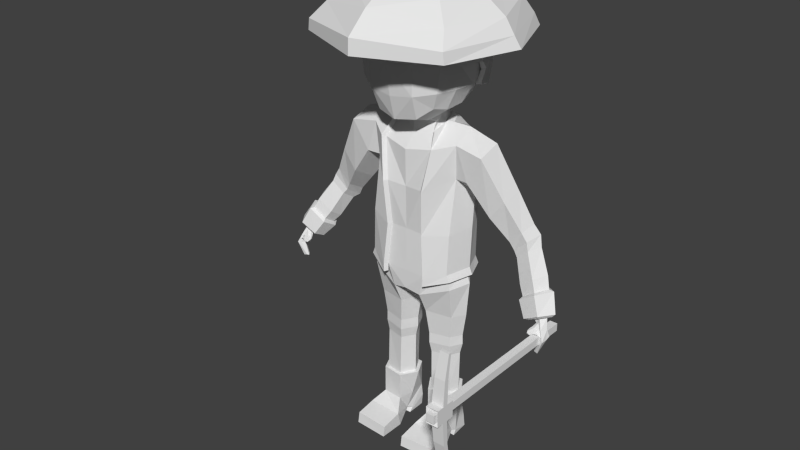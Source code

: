 # Source: yamato_civil_pick.blend  (saved by Blender 2.76.0; exported with 4.5.12 LTS)
import bpy
from mathutils import Matrix  # noqa: F401  (used for matrix-valued properties, if any)

bpy.ops.wm.read_factory_settings(use_empty=True)
scene = bpy.context.scene
scene.name = 'Scene'

# ---- collections
col_collection_1 = bpy.data.collections.new('Collection 1'); scene.collection.children.link(col_collection_1)

# ---- world
world_world = bpy.data.worlds.new('World'); scene.world = world_world
world_world.color = (0.05088, 0.05088, 0.05088)
world_world.use_sun_shadow = False
world_world.sun_shadow_jitter_overblur = 0.0
world_world.cycles.sampling_method = 'MANUAL'
world_world.cycles.sample_map_resolution = 256

# ---- meshes
me_cube_002 = bpy.data.meshes.new('Cube.002')
me_cube_002.from_pydata([(-18.68, 1.806, 18.88), (-18.68, 1.806, 19.12), (-18.68, 7.43, 18.88), (-18.68, 7.43, 19.12), (-18.68, 2.051, 19.12), (-18.68, 2.051, 18.88), (-18.68, 2.343, 18.88), (-18.68, 2.343, 19.12), (-18.62, 2.505, 19.25), (-18.62, 1.889, 19.25), (-18.62, 1.889, 18.75), (-18.62, 2.505, 18.75), (-18.62, 2.108, 19.25), (-18.62, 2.108, 18.75), (-18.62, 2.277, 18.75), (-18.62, 2.277, 19.25), (-18.66, 2.439, 20.7), (-18.66, 2.347, 20.7), (-18.65, 2.365, 17.23), (-18.65, 2.483, 17.23), (-18.64, 2.314, 19.98), (-18.64, 2.184, 19.98), (-18.63, 2.328, 17.99), (-18.63, 2.184, 17.99), (-18.92, 1.806, 18.88), (-18.92, 1.806, 19.12), (-18.92, 7.43, 18.88), (-18.92, 7.43, 19.12), (-18.8, 7.43, 19.12), (-18.8, 7.43, 18.88), (-18.8, 1.806, 19.12), (-18.8, 1.806, 18.88), (-18.92, 2.051, 19.12), (-18.92, 2.051, 18.88), (-18.8, 2.051, 19.12), (-18.8, 2.051, 18.88), (-18.92, 2.343, 18.88), (-18.92, 2.343, 19.12), (-18.8, 2.343, 19.12), (-18.8, 2.343, 18.88), (-18.99, 2.505, 19.25), (-18.99, 1.889, 19.25), (-18.8, 2.505, 19.25), (-18.8, 1.889, 19.25), (-18.8, 2.505, 18.75), (-18.8, 1.889, 18.75), (-18.99, 1.889, 18.75), (-18.99, 2.505, 18.75), (-18.99, 2.108, 19.25), (-18.8, 2.108, 19.25), (-18.8, 2.108, 18.75), (-18.99, 2.108, 18.75), (-18.99, 2.277, 18.75), (-18.99, 2.277, 19.25), (-18.8, 2.277, 19.25), (-18.8, 2.277, 18.75), (-18.94, 2.439, 20.7), (-18.94, 2.347, 20.7), (-18.8, 2.439, 20.7), (-18.8, 2.347, 20.7), (-18.8, 2.483, 17.23), (-18.8, 2.365, 17.23), (-18.96, 2.365, 17.23), (-18.96, 2.483, 17.23), (-18.8, 2.314, 19.98), (-18.97, 2.314, 19.98), (-18.97, 2.184, 19.98), (-18.8, 2.184, 19.98), (-18.97, 2.328, 17.99), (-18.8, 2.184, 17.99), (-18.97, 2.184, 17.99), (-18.8, 2.328, 17.99), (-23.66, 5.294, 26.45), (-24.02, 8.494, 26.35), (-23.97, 8.444, 27.02), (-23.97, 5.664, 27.05), (-24.92, 6.521, 26.33), (-23.95, 5.553, 26.4), (-24.53, 6.058, 26.97), (-24.63, 5.902, 26.53), (-24.92, 7.375, 26.02), (-24.8, 7.555, 25.52), (-24.72, 8.041, 25.4), (-24.09, 8.297, 25.21), (-24.68, 7.506, 25.49), (-24.62, 7.941, 25.37), (-24.05, 8.164, 25.2), (-25.03, 7.099, 26.35), (-24.01, 8.573, 27.06), (-23.95, 8.298, 27.68), (-24.63, 8.219, 27.0), (-24.06, 8.627, 26.36), (-24.95, 7.699, 27.04), (-25.06, 7.401, 26.08), (-24.6, 7.672, 27.64), (-25.05, 7.103, 27.09), (-24.95, 6.508, 27.04), (-24.6, 6.531, 27.64), (-24.63, 5.969, 27.02), (-25.06, 6.452, 26.36), (-24.02, 5.545, 27.1), (-24.01, 5.506, 26.43), (-23.96, 5.875, 27.67), (-23.99, 6.432, 28.02), (-24.03, 7.097, 28.15), (-23.99, 7.759, 28.04), (-24.72, 8.286, 26.37), (-25.17, 7.099, 26.37), (-24.68, 7.101, 27.72), (-24.73, 5.809, 26.56), (-24.42, 8.082, 27.46), (-24.42, 6.111, 27.46), (-23.63, 5.586, 27.05), (-23.6, 5.411, 26.41), (-23.69, 8.359, 25.27), (-23.65, 8.611, 27.04), (-23.66, 5.462, 27.1), (-23.64, 6.392, 28.03), (-23.64, 7.786, 28.06), (-23.65, 8.648, 26.39), (-23.66, 7.092, 28.17), (-23.62, 8.345, 27.69), (-23.62, 5.806, 27.66), (-23.97, 8.444, 27.02), (-24.56, 8.17, 26.38), (-24.8, 6.565, 27.01), (-24.78, 7.665, 27.0), (-24.93, 7.11, 27.04), (-24.45, 8.136, 26.99), (-23.65, 8.515, 26.4), (-23.69, 8.247, 25.27), (-23.63, 8.515, 27.04), (-22.84, 5.294, 26.45), (-22.48, 8.494, 26.35), (-22.53, 8.444, 27.02), (-22.53, 5.664, 27.05), (-21.58, 6.521, 26.33), (-22.55, 5.553, 26.4), (-21.96, 6.058, 26.97), (-21.86, 5.902, 26.53), (-21.58, 7.375, 26.02), (-21.69, 7.555, 25.52), (-21.78, 8.041, 25.4), (-22.4, 8.297, 25.21), (-21.82, 7.506, 25.49), (-21.87, 7.941, 25.37), (-22.44, 8.164, 25.2), (-21.46, 7.099, 26.35), (-22.49, 8.573, 27.06), (-22.54, 8.298, 27.68), (-21.87, 8.219, 27.0), (-22.44, 8.627, 26.36), (-21.55, 7.699, 27.04), (-21.43, 7.401, 26.08), (-21.89, 7.672, 27.64), (-21.45, 7.103, 27.09), (-21.55, 6.508, 27.04), (-21.89, 6.531, 27.64), (-21.86, 5.969, 27.02), (-21.43, 6.452, 26.36), (-22.47, 5.545, 27.1), (-22.48, 5.506, 26.43), (-22.54, 5.875, 27.67), (-22.51, 6.432, 28.02), (-22.47, 7.097, 28.15), (-22.51, 7.759, 28.04), (-21.78, 8.286, 26.37), (-21.32, 7.099, 26.37), (-21.82, 7.101, 27.72), (-21.76, 5.809, 26.56), (-22.07, 8.082, 27.46), (-22.07, 6.111, 27.46), (-22.87, 5.586, 27.05), (-22.9, 5.411, 26.41), (-22.8, 8.359, 25.27), (-22.84, 8.611, 27.04), (-22.84, 5.462, 27.1), (-22.86, 6.392, 28.03), (-22.85, 7.786, 28.06), (-22.85, 8.648, 26.39), (-22.83, 7.092, 28.17), (-22.87, 8.345, 27.69), (-22.87, 5.806, 27.66), (-22.53, 8.444, 27.02), (-23.25, 5.5, 27.06), (-23.25, 8.426, 25.34), (-23.25, 8.654, 27.03), (-23.25, 5.371, 27.1), (-23.25, 6.349, 28.04), (-23.25, 7.816, 28.08), (-23.25, 8.397, 27.69), (-23.25, 5.767, 27.63), (-23.25, 7.086, 28.19), (-23.25, 5.38, 26.38), (-23.25, 5.284, 26.44), (-23.25, 8.68, 26.44), (-21.93, 8.17, 26.38), (-21.69, 6.565, 27.01), (-21.71, 7.665, 27.0), (-21.56, 7.11, 27.04), (-22.04, 8.136, 26.99), (-22.84, 8.515, 26.4), (-22.8, 8.247, 25.27), (-23.25, 8.315, 25.34), (-23.25, 8.547, 26.43), (-22.86, 8.515, 27.04), (-23.25, 8.547, 27.03), (-24.82, 6.555, 27.01), (-24.92, 7.103, 27.05), (-25.03, 7.099, 26.36), (-23.78, 7.61, 24.35), (-24.51, 6.547, 19.93), (-23.93, 8.247, 25.77), (-24.82, 7.651, 27.01), (-24.77, 6.484, 25.64), (-24.72, 7.625, 25.76), (-23.97, 5.664, 27.06), (-23.96, 5.612, 25.48), (-23.91, 7.656, 24.84), (-23.88, 6.415, 24.57), (-24.89, 7.089, 25.67), (-24.81, 7.617, 26.33), (-24.02, 5.553, 26.36), (-23.88, 7.026, 24.63), (-24.53, 8.081, 25.78), (-23.88, 8.11, 25.23), (-24.53, 6.058, 26.98), (-24.52, 5.974, 25.6), (-24.47, 6.495, 25.01), (-24.46, 7.611, 25.2), (-23.9, 5.889, 24.75), (-24.63, 5.961, 26.33), (-24.54, 7.079, 25.06), (-24.32, 6.099, 25.09), (-24.3, 7.959, 25.39), (-24.64, 6.554, 19.38), (-24.44, 7.819, 19.27), (-23.72, 6.295, 19.02), (-23.71, 8.015, 18.98), (-24.43, 6.848, 15.48), (-24.29, 7.667, 15.48), (-23.88, 6.769, 15.48), (-23.85, 7.643, 15.48), (-24.29, 7.606, 17.17), (-23.77, 7.714, 17.18), (-23.81, 6.705, 17.19), (-24.48, 6.847, 17.23), (-23.67, 7.805, 18.33), (-24.56, 6.783, 18.32), (-24.33, 7.678, 18.32), (-23.72, 6.615, 18.33), (-24.9, 7.21, 19.44), (-23.4, 7.202, 18.88), (-24.59, 7.208, 15.48), (-23.61, 7.203, 15.48), (-24.7, 7.208, 17.25), (-23.53, 7.204, 17.18), (-23.41, 7.204, 18.33), (-24.8, 7.208, 18.31), (-24.5, 6.76, 15.48), (-23.49, 7.199, 15.48), (-24.34, 7.772, 15.48), (-23.82, 6.661, 15.48), (-23.78, 7.741, 15.48), (-24.7, 7.204, 15.48), (-24.5, 6.755, 14.56), (-24.34, 7.772, 14.58), (-23.82, 6.667, 14.6), (-24.55, 7.204, 14.58), (-23.73, 7.2, 14.58), (-23.6, 6.312, 14.27), (-24.72, 6.351, 14.26), (-23.6, 5.636, 14.14), (-24.72, 5.707, 14.15), (-23.6, 5.584, 13.8), (-24.72, 5.646, 13.8), (-23.6, 6.424, 13.8), (-24.72, 6.442, 13.8), (-23.82, 7.045, 14.04), (-24.5, 7.04, 14.02), (-23.77, 7.241, 13.93), (-24.57, 7.148, 13.97), (-23.77, 7.127, 13.8), (-24.56, 7.071, 13.8), (-23.78, 7.753, 13.8), (-24.51, 7.72, 13.8), (-23.75, 7.76, 14.17), (-24.41, 7.776, 14.17), (-23.78, 7.741, 14.58), (-27.48, 6.878, 19.42), (-27.93, 6.85, 19.02), (-27.85, 6.709, 19.0), (-27.96, 6.653, 19.0), (-27.94, 6.455, 18.99), (-27.84, 6.512, 18.99), (-27.76, 6.617, 18.98), (-27.74, 6.61, 18.5), (-27.76, 6.541, 18.54), (-27.74, 6.67, 18.55), (-27.66, 6.683, 18.58), (-27.65, 6.553, 18.57), (-27.61, 6.608, 18.55), (-27.82, 6.553, 19.28), (-27.91, 6.743, 19.27), (-27.64, 6.746, 19.21), (-27.68, 6.853, 19.26), (-27.77, 6.896, 19.29), (-27.85, 6.523, 19.09), (-27.79, 6.566, 19.08), (-27.74, 6.628, 19.07), (-27.67, 6.668, 19.44), (-27.58, 6.712, 19.4), (-27.55, 6.78, 19.36), (-27.77, 6.59, 19.27), (-27.65, 6.707, 19.22), (-27.74, 6.453, 19.19), (-27.49, 6.668, 19.26), (-27.68, 6.502, 19.24), (-27.57, 6.61, 19.22), (-27.71, 6.478, 19.18), (-27.66, 6.54, 19.18), (-27.59, 6.58, 19.29), (-27.49, 6.624, 19.28), (-27.64, 6.419, 19.2), (-27.64, 6.429, 19.17), (-27.59, 6.482, 19.16), (-27.52, 6.505, 19.25), (-27.45, 6.594, 19.22), (-27.51, 6.547, 19.2), (-27.54, 6.376, 19.17), (-27.45, 6.552, 19.24), (-27.61, 6.443, 19.21), (-27.55, 6.386, 19.14), (-27.53, 6.43, 19.13), (-27.46, 6.448, 19.22), (-27.43, 6.487, 19.2), (-27.44, 6.52, 19.18), (-27.49, 6.4, 19.19), (-27.47, 6.465, 19.15), (-27.46, 6.407, 19.16), (-23.88, 6.8, 24.43), (-23.76, 7.472, 24.67), (-23.78, 7.209, 24.54), (-23.92, 7.203, 24.3), (-24.27, 7.575, 16.84), (-23.85, 6.771, 16.85), (-23.82, 7.648, 16.84), (-24.43, 6.887, 16.88), (-24.62, 7.209, 16.89), (-23.61, 7.205, 16.84), (-24.29, 7.603, 17.52), (-23.8, 6.71, 17.53), (-23.76, 7.71, 17.53), (-24.48, 6.851, 17.56), (-23.53, 7.205, 17.52), (-24.69, 7.208, 17.56), (-24.87, 7.364, 22.43), (-27.63, 7.02, 19.59), (-23.85, 6.164, 22.5), (-23.91, 8.16, 19.69), (-23.94, 6.046, 22.5), (-24.38, 7.925, 19.85), (-23.79, 6.291, 21.08), (-23.91, 6.237, 19.73), (-24.65, 6.752, 22.9), (-24.53, 7.903, 22.99), (-23.94, 8.316, 19.74), (-27.68, 6.697, 19.59), (-23.98, 6.103, 19.74), (-24.87, 7.22, 19.98), (-24.62, 6.443, 19.93), (-27.46, 6.726, 19.49), (-24.64, 6.497, 21.2), (-23.91, 6.615, 24.14), (-24.7, 6.636, 23.96), (-24.73, 7.263, 24.34), (-24.48, 8.049, 19.89), (-24.5, 8.038, 21.33), (-24.51, 7.889, 23.8), (-23.97, 8.141, 23.96), (-25.56, 7.348, 24.04), (-25.05, 6.678, 22.93), (-24.94, 7.343, 22.38), (-24.98, 7.924, 23.1), (-26.19, 6.884, 22.59), (-25.96, 7.927, 22.52), (-23.91, 6.237, 19.47), (-24.81, 7.222, 19.75), (-23.98, 6.103, 19.47), (-24.72, 7.21, 19.98), (-27.08, 7.538, 21.26), (-26.46, 7.542, 20.65), (-26.64, 7.879, 20.91), (-27.71, 7.145, 19.58), (-26.53, 7.156, 20.9), (-27.72, 6.567, 19.65), (-27.28, 6.833, 20.6), (-26.84, 6.897, 20.26), (-26.8, 7.291, 20.0), (-26.92, 7.651, 20.28), (-27.21, 7.579, 20.5), (-27.49, 7.28, 20.63), (-27.25, 6.536, 19.48), (-24.48, 7.938, 19.63), (-27.21, 6.902, 19.29), (-27.42, 7.307, 19.39), (-23.91, 8.16, 19.43), (-27.78, 7.281, 19.6), (-27.81, 6.87, 19.59), (-27.73, 6.478, 19.75), (-27.49, 6.624, 20.27), (-26.97, 6.687, 19.92), (-26.93, 7.164, 19.64), (-27.16, 7.576, 19.86), (-27.49, 7.522, 20.08), (-28.04, 6.904, 19.75), (-27.79, 7.163, 20.27), (-27.65, 7.142, 20.3), (-27.43, 6.743, 20.28), (-27.38, 7.432, 20.19), (-27.71, 7.145, 19.58), (-26.99, 7.15, 19.77), (-26.82, 7.144, 21.48), (-24.05, 6.348, 23.75), (-27.45, 7.179, 19.44), (-26.69, 7.979, 21.41), (-26.25, 7.524, 22.75), (-25.75, 6.86, 22.0), (-25.61, 7.515, 21.64), (-25.69, 8.09, 22.13), (-27.1, 7.491, 20.0), (-27.47, 7.054, 19.53), (-27.95, 6.873, 19.65), (-26.5, 7.933, 21.69), (-26.74, 7.626, 21.84), (-26.66, 7.126, 21.72), (-26.26, 7.149, 21.3), (-26.13, 7.616, 21.05), (-27.72, 6.567, 19.65), (-26.24, 8.04, 21.41), (-27.36, 6.873, 19.33), (-27.36, 6.613, 19.46), (-27.02, 6.801, 19.99), (-27.36, 6.613, 19.46), (-24.71, 6.456, 19.71), (-27.36, 6.873, 19.33), (-27.45, 7.179, 19.44), (-27.71, 7.145, 19.58), (-27.72, 6.567, 19.65), (-24.6, 6.56, 19.71), (-27.43, 6.743, 20.28), (-27.02, 6.801, 19.99), (-26.99, 7.15, 19.77), (-27.1, 7.491, 20.0), (-27.38, 7.432, 20.19), (-27.95, 6.873, 19.65), (-27.65, 7.142, 20.3), (-23.94, 8.316, 19.48), (-24.57, 8.061, 19.67), (-24.96, 7.233, 19.75), (-27.02, 6.801, 19.99), (-27.1, 7.491, 20.0), (-26.99, 7.15, 19.77), (-27.43, 6.743, 20.28), (-27.38, 7.432, 20.19), (-27.65, 7.142, 20.3), (-23.98, 8.432, 22.78), (-24.14, 6.236, 23.8), (-23.87, 6.162, 21.08), (-24.21, 7.212, 24.36), (-23.96, 8.221, 21.25), (-24.88, 7.262, 21.29), (-25.55, 6.615, 23.81), (-25.24, 7.749, 23.66), (-27.95, 6.873, 19.65), (-27.45, 7.179, 19.44), (-27.36, 6.873, 19.33), (-26.95, 7.672, 21.56), (-26.85, 7.802, 21.12), (-26.4, 7.201, 21.06), (-26.32, 7.695, 20.75), (-26.43, 8.081, 21.13), (-27.36, 6.613, 19.46), (-26.91, 7.101, 21.23), (-23.93, 7.728, 24.4), (-23.98, 7.176, 24.36), (-24.0, 6.549, 24.24), (-24.06, 6.605, 14.19), (-23.91, 6.615, 24.14), (-24.82, 6.538, 26.35), (-21.67, 6.555, 27.01), (-21.58, 7.103, 27.05), (-21.46, 7.099, 26.36), (-22.71, 7.61, 24.35), (-21.99, 6.547, 19.93), (-22.57, 8.247, 25.77), (-21.67, 7.651, 27.01), (-21.72, 6.484, 25.64), (-21.78, 7.625, 25.76), (-22.53, 5.664, 27.06), (-22.53, 5.612, 25.48), (-22.58, 7.656, 24.84), (-22.61, 6.415, 24.57), (-21.6, 7.089, 25.67), (-21.69, 7.617, 26.33), (-22.48, 5.553, 26.36), (-22.61, 7.026, 24.63), (-21.96, 8.081, 25.78), (-22.61, 8.11, 25.23), (-21.96, 6.058, 26.98), (-21.97, 5.974, 25.6), (-22.02, 6.495, 25.01), (-22.04, 7.611, 25.2), (-22.6, 5.889, 24.75), (-21.87, 5.961, 26.33), (-21.96, 7.079, 25.06), (-22.18, 6.099, 25.09), (-22.19, 7.959, 25.39), (-21.85, 6.554, 19.38), (-22.05, 7.819, 19.27), (-22.77, 6.295, 19.02), (-22.78, 8.015, 18.98), (-22.07, 6.848, 15.48), (-22.2, 7.667, 15.48), (-22.62, 6.769, 15.48), (-22.65, 7.643, 15.48), (-22.2, 7.606, 17.17), (-22.73, 7.714, 17.18), (-22.68, 6.705, 17.19), (-22.01, 6.847, 17.23), (-22.83, 7.805, 18.33), (-21.93, 6.783, 18.32), (-22.17, 7.678, 18.32), (-22.77, 6.615, 18.33), (-21.6, 7.21, 19.44), (-23.09, 7.202, 18.88), (-21.9, 7.208, 15.48), (-22.89, 7.203, 15.48), (-21.79, 7.208, 17.25), (-22.96, 7.204, 17.18), (-23.09, 7.204, 18.33), (-21.69, 7.208, 18.31), (-21.99, 6.76, 15.48), (-23.01, 7.199, 15.48), (-22.16, 7.772, 15.48), (-22.67, 6.661, 15.48), (-22.71, 7.741, 15.48), (-21.79, 7.204, 15.48), (-21.99, 6.755, 14.56), (-22.16, 7.772, 14.58), (-22.67, 6.667, 14.6), (-21.94, 7.204, 14.58), (-22.76, 7.2, 14.58), (-22.89, 6.312, 14.27), (-21.77, 6.351, 14.26), (-22.89, 5.636, 14.14), (-21.77, 5.707, 14.15), (-22.89, 5.584, 13.8), (-21.77, 5.646, 13.8), (-22.89, 6.424, 13.8), (-21.77, 6.442, 13.8), (-22.67, 7.045, 14.04), (-21.99, 7.04, 14.02), (-22.73, 7.241, 13.93), (-21.92, 7.148, 13.97), (-22.72, 7.127, 13.8), (-21.93, 7.071, 13.8), (-22.72, 7.753, 13.8), (-21.99, 7.72, 13.8), (-22.74, 7.76, 14.17), (-22.08, 7.776, 14.17), (-22.71, 7.741, 14.58), (-19.02, 6.878, 19.42), (-18.56, 6.85, 19.02), (-18.64, 6.709, 19.0), (-18.54, 6.653, 19.0), (-18.55, 6.455, 18.99), (-18.65, 6.512, 18.99), (-18.73, 6.617, 18.98), (-18.76, 6.61, 18.5), (-18.73, 6.541, 18.54), (-18.75, 6.67, 18.55), (-18.83, 6.683, 18.58), (-18.84, 6.553, 18.57), (-18.88, 6.608, 18.55), (-18.68, 6.553, 19.28), (-18.59, 6.743, 19.27), (-18.85, 6.746, 19.21), (-18.82, 6.853, 19.26), (-18.72, 6.896, 19.29), (-18.64, 6.523, 19.09), (-18.7, 6.566, 19.08), (-18.76, 6.628, 19.07), (-18.83, 6.668, 19.44), (-18.92, 6.712, 19.4), (-18.94, 6.78, 19.36), (-18.73, 6.59, 19.27), (-18.84, 6.707, 19.22), (-18.75, 6.453, 19.19), (-19.01, 6.668, 19.26), (-18.81, 6.502, 19.24), (-18.92, 6.61, 19.22), (-18.79, 6.478, 19.18), (-18.84, 6.54, 19.18), (-18.91, 6.58, 19.29), (-19.0, 6.624, 19.28), (-18.85, 6.419, 19.2), (-18.85, 6.429, 19.17), (-18.9, 6.482, 19.16), (-18.97, 6.505, 19.25), (-19.04, 6.594, 19.22), (-18.98, 6.547, 19.2), (-18.95, 6.376, 19.17), (-19.04, 6.552, 19.24), (-18.88, 6.443, 19.21), (-18.94, 6.386, 19.14), (-18.96, 6.43, 19.13), (-19.03, 6.448, 19.22), (-19.06, 6.487, 19.2), (-19.06, 6.52, 19.18), (-19.01, 6.4, 19.19), (-19.02, 6.465, 19.15), (-19.03, 6.407, 19.16), (-22.62, 6.8, 24.43), (-22.74, 7.472, 24.67), (-22.72, 7.209, 24.54), (-22.58, 7.203, 24.3), (-22.22, 7.575, 16.84), (-22.64, 6.771, 16.85), (-22.68, 7.648, 16.84), (-22.06, 6.887, 16.88), (-21.88, 7.209, 16.89), (-22.89, 7.205, 16.84), (-22.2, 7.603, 17.52), (-22.69, 6.71, 17.53), (-22.74, 7.71, 17.53), (-22.01, 6.851, 17.56), (-22.97, 7.205, 17.52), (-21.8, 7.208, 17.56), (-21.62, 7.364, 22.43), (-18.87, 7.02, 19.59), (-22.65, 6.164, 22.5), (-22.58, 8.16, 19.69), (-22.55, 6.046, 22.5), (-22.11, 7.925, 19.85), (-22.7, 6.291, 21.08), (-22.58, 6.237, 19.73), (-21.85, 6.752, 22.9), (-21.96, 7.903, 22.99), (-22.56, 8.316, 19.74), (-18.82, 6.697, 19.59), (-22.51, 6.103, 19.74), (-21.63, 7.22, 19.98), (-21.88, 6.443, 19.93), (-19.03, 6.726, 19.49), (-21.86, 6.497, 21.2), (-22.58, 6.615, 24.14), (-21.79, 6.636, 23.96), (-21.76, 7.263, 24.34), (-22.02, 8.049, 19.89), (-22.0, 8.038, 21.33), (-21.98, 7.889, 23.8), (-22.52, 8.141, 23.96), (-20.93, 7.348, 24.04), (-21.44, 6.678, 22.93), (-21.56, 7.343, 22.38), (-21.52, 7.924, 23.1), (-20.3, 6.884, 22.59), (-20.53, 7.927, 22.52), (-22.58, 6.237, 19.47), (-21.69, 7.222, 19.75), (-22.51, 6.103, 19.47), (-21.78, 7.21, 19.98), (-19.42, 7.538, 21.26), (-20.03, 7.542, 20.65), (-19.85, 7.879, 20.91), (-18.78, 7.145, 19.58), (-19.97, 7.156, 20.9), (-18.77, 6.567, 19.65), (-19.22, 6.833, 20.6), (-19.65, 6.897, 20.26), (-19.7, 7.291, 20.0), (-19.58, 7.651, 20.28), (-19.29, 7.579, 20.5), (-19.0, 7.28, 20.63), (-19.24, 6.536, 19.48), (-22.02, 7.938, 19.63), (-19.28, 6.902, 19.29), (-19.08, 7.307, 19.39), (-22.58, 8.16, 19.43), (-18.72, 7.281, 19.6), (-18.68, 6.87, 19.59), (-18.76, 6.478, 19.75), (-19.0, 6.624, 20.27), (-19.52, 6.687, 19.92), (-19.57, 7.164, 19.64), (-19.33, 7.576, 19.86), (-19.0, 7.522, 20.08), (-18.45, 6.904, 19.75), (-18.7, 7.163, 20.27), (-18.85, 7.142, 20.3), (-19.07, 6.743, 20.28), (-19.12, 7.432, 20.19), (-18.78, 7.145, 19.58), (-19.51, 7.15, 19.77), (-19.67, 7.144, 21.48), (-22.45, 6.348, 23.75), (-19.04, 7.179, 19.44), (-19.81, 7.979, 21.41), (-20.25, 7.524, 22.75), (-20.75, 6.86, 22.0), (-20.88, 7.515, 21.64), (-20.81, 8.09, 22.13), (-19.4, 7.491, 20.0), (-19.03, 7.054, 19.53), (-18.54, 6.873, 19.65), (-20.0, 7.933, 21.69), (-19.76, 7.626, 21.84), (-19.84, 7.126, 21.72), (-20.23, 7.149, 21.3), (-20.36, 7.616, 21.05), (-18.77, 6.567, 19.65), (-20.26, 8.04, 21.41), (-19.14, 6.873, 19.33), (-19.13, 6.613, 19.46), (-19.48, 6.801, 19.99), (-19.13, 6.613, 19.46), (-21.79, 6.456, 19.71), (-19.14, 6.873, 19.33), (-19.04, 7.179, 19.44), (-18.78, 7.145, 19.58), (-18.77, 6.567, 19.65), (-21.9, 6.56, 19.71), (-19.07, 6.743, 20.28), (-19.48, 6.801, 19.99), (-19.51, 7.15, 19.77), (-19.4, 7.491, 20.0), (-19.12, 7.432, 20.19), (-18.54, 6.873, 19.65), (-18.85, 7.142, 20.3), (-22.56, 8.316, 19.48), (-21.92, 8.061, 19.67), (-21.54, 7.233, 19.75), (-19.48, 6.801, 19.99), (-19.4, 7.491, 20.0), (-19.51, 7.15, 19.77), (-19.07, 6.743, 20.28), (-19.12, 7.432, 20.19), (-18.85, 7.142, 20.3), (-22.52, 8.432, 22.78), (-22.36, 6.236, 23.8), (-22.62, 6.162, 21.08), (-22.29, 7.212, 24.36), (-22.54, 8.221, 21.25), (-21.61, 7.262, 21.29), (-20.94, 6.615, 23.81), (-21.26, 7.749, 23.66), (-18.54, 6.873, 19.65), (-19.04, 7.179, 19.44), (-19.14, 6.873, 19.33), (-19.55, 7.672, 21.56), (-19.64, 7.802, 21.12), (-20.1, 7.201, 21.06), (-20.18, 7.695, 20.75), (-20.07, 8.081, 21.13), (-19.13, 6.613, 19.46), (-19.59, 7.101, 21.23), (-22.57, 7.728, 24.4), (-22.51, 7.176, 24.36), (-22.49, 6.549, 24.24), (-22.43, 6.605, 14.19), (-22.58, 6.615, 24.14), (-23.25, 8.366, 25.73), (-23.25, 5.398, 26.35), (-23.25, 8.133, 25.18), (-23.25, 6.237, 19.73), (-23.25, 6.281, 21.1), (-23.25, 8.168, 19.12), (-23.25, 6.237, 19.12), (-23.25, 7.777, 24.38), (-23.25, 8.287, 25.34), (-23.25, 8.287, 25.34), (-23.25, 8.168, 19.73), (-23.25, 7.687, 24.8), (-23.25, 5.546, 25.37), (-23.25, 6.434, 24.45), (-23.25, 7.48, 24.64), (-23.25, 6.59, 24.47), (-23.25, 6.216, 23.61), (-23.25, 6.237, 22.46), (-23.21, 6.535, 24.07), (-23.25, 8.439, 22.78), (-23.25, 8.147, 23.96), (-23.25, 8.225, 21.25), (-23.25, 8.318, 19.74), (-23.25, 8.189, 19.47), (-23.25, 8.318, 19.48), (-23.25, 5.738, 24.65), (-23.25, 7.638, 24.34), (-23.25, 7.011, 19.07), (-21.67, 6.538, 26.35), (-23.25, 5.398, 27.04), (-26.28, 7.148, 26.91), (-25.5, 4.874, 27.25), (-26.11, 7.06, 27.27), (-25.36, 9.113, 27.28), (-25.18, 8.749, 27.82), (-25.21, 5.282, 27.7), (-25.84, 7.049, 27.71), (-24.69, 5.747, 28.27), (-25.17, 7.002, 28.22), (-24.72, 8.273, 28.25), (-24.11, 6.087, 28.65), (-24.55, 7.002, 28.62), (-24.34, 7.935, 28.61), (-23.78, 6.453, 28.83), (-24.02, 7.049, 28.83), (-23.79, 7.611, 28.83), (-25.54, 4.879, 26.91), (-25.46, 9.264, 26.91), (-24.58, 8.231, 26.91), (-24.7, 5.876, 26.91), (-25.02, 7.049, 26.91), (-23.95, 6.352, 28.01), (-24.24, 7.049, 28.01), (-23.95, 7.747, 28.01), (-23.23, 3.912, 26.91), (-20.17, 7.148, 26.91), (-23.23, 9.978, 27.2), (-23.23, 3.93, 27.39), (-20.96, 4.874, 27.25), (-20.34, 7.06, 27.27), (-21.1, 9.113, 27.28), (-23.23, 9.553, 27.78), (-23.23, 4.601, 28.01), (-21.28, 8.749, 27.82), (-21.25, 5.282, 27.7), (-20.62, 7.049, 27.71), (-23.23, 9.09, 28.27), (-21.77, 5.747, 28.27), (-21.29, 7.002, 28.22), (-23.23, 5.192, 28.37), (-21.73, 8.273, 28.25), (-23.23, 8.534, 28.59), (-23.23, 5.799, 28.64), (-22.35, 6.087, 28.65), (-21.91, 7.002, 28.62), (-22.12, 7.935, 28.61), (-23.23, 7.944, 28.82), (-23.23, 6.154, 28.82), (-22.68, 6.453, 28.83), (-22.43, 7.049, 28.83), (-22.67, 7.611, 28.83), (-23.23, 10.17, 26.91), (-20.92, 4.879, 26.91), (-21.0, 9.264, 26.91), (-23.23, 5.27, 26.91), (-21.87, 8.231, 26.91), (-23.23, 8.808, 26.91), (-21.76, 5.876, 26.91), (-21.44, 7.049, 26.91), (-23.23, 8.041, 28.01), (-23.23, 6.057, 28.22), (-22.51, 6.352, 28.01), (-22.22, 7.049, 28.01), (-22.51, 7.747, 28.01)], [(780, 781)], [(28, 3, 2, 29), (4, 1, 0, 5), (39, 29, 2, 6), (7, 3, 28, 38), (1, 30, 31, 0), (1, 4, 34, 30), (31, 35, 5, 0), (34, 4, 9, 43), (3, 7, 6, 2), (4, 5, 10, 9), (7, 38, 42, 8), (12, 9, 10, 13), (15, 8, 42, 54), (55, 44, 11, 14), (39, 6, 11, 44), (6, 7, 8, 11), (5, 35, 45, 10), (45, 50, 13, 10), (9, 12, 49, 43), (15, 12, 13, 14), (8, 15, 14, 11), (23, 69, 61, 18), (20, 64, 58, 16), (17, 16, 58, 59), (21, 20, 16, 17), (67, 21, 17, 59), (61, 60, 19, 18), (22, 23, 18, 19), (71, 22, 19, 60), (49, 12, 21, 67), (12, 15, 20, 21), (15, 54, 64, 20), (55, 14, 22, 71), (14, 13, 23, 22), (13, 50, 69, 23), (28, 29, 26, 27), (32, 33, 24, 25), (39, 36, 26, 29), (37, 38, 28, 27), (25, 24, 31, 30), (25, 30, 34, 32), (31, 24, 33, 35), (34, 43, 41, 32), (27, 26, 36, 37), (32, 41, 46, 33), (37, 40, 42, 38), (48, 51, 46, 41), (53, 54, 42, 40), (55, 52, 47, 44), (39, 44, 47, 36), (36, 47, 40, 37), (33, 46, 45, 35), (45, 46, 51, 50), (41, 43, 49, 48), (53, 52, 51, 48), (40, 47, 52, 53), (70, 62, 61, 69), (65, 56, 58, 64), (57, 59, 58, 56), (66, 57, 56, 65), (67, 59, 57, 66), (61, 62, 63, 60), (68, 63, 62, 70), (71, 60, 63, 68), (49, 67, 66, 48), (48, 66, 65, 53), (53, 65, 64, 54), (55, 71, 68, 52), (52, 68, 70, 51), (51, 70, 69, 50), (75, 77, 79, 78), (119, 114, 83, 91), (84, 81, 82, 85), (85, 82, 83, 86), (93, 81, 84, 80), (87, 107, 93, 80), (77, 101, 109, 79), (91, 83, 82, 106), (115, 121, 190, 186), (88, 90, 110, 89), (88, 91, 106, 90), (92, 93, 107, 95), (92, 90, 106, 93), (92, 94, 110, 90), (92, 95, 108, 94), (96, 95, 107, 99), (96, 97, 108, 95), (96, 98, 111, 97), (96, 99, 109, 98), (100, 98, 109, 101), (100, 102, 111, 98), (116, 187, 191, 122), (117, 188, 192, 120), (117, 122, 191, 188), (103, 97, 111, 102), (103, 104, 108, 97), (118, 120, 192, 189), (105, 94, 108, 104), (105, 89, 110, 94), (118, 189, 190, 121), (106, 82, 81, 93), (105, 118, 121, 89), (105, 104, 120, 118), (103, 102, 122, 117), (103, 117, 120, 104), (100, 116, 122, 102), (88, 89, 121, 115), (88, 115, 119, 91), (187, 116, 72, 194), (76, 99, 107, 87), (194, 72, 113, 193), (100, 101, 72, 116), (113, 72, 101, 77), (79, 109, 99, 76), (115, 186, 195, 119), (119, 195, 185, 114), (80, 84, 85, 124), (85, 86, 73, 124), (113, 77, 75, 112), (87, 80, 126, 127), (76, 87, 127, 125), (193, 113, 112, 184), (79, 76, 125, 78), (124, 128, 126, 80), (124, 73, 74, 128), (114, 185, 203, 130), (83, 114, 130, 86), (130, 203, 204, 129), (86, 130, 129, 73), (129, 204, 206, 131), (73, 129, 131, 74), (135, 138, 139, 137), (179, 151, 143, 174), (144, 145, 142, 141), (145, 146, 143, 142), (153, 140, 144, 141), (147, 140, 153, 167), (137, 139, 169, 161), (151, 166, 142, 143), (175, 186, 190, 181), (148, 149, 170, 150), (148, 150, 166, 151), (152, 155, 167, 153), (152, 153, 166, 150), (152, 150, 170, 154), (152, 154, 168, 155), (156, 159, 167, 155), (156, 155, 168, 157), (156, 157, 171, 158), (156, 158, 169, 159), (160, 161, 169, 158), (160, 158, 171, 162), (176, 182, 191, 187), (177, 180, 192, 188), (177, 188, 191, 182), (163, 162, 171, 157), (163, 157, 168, 164), (178, 189, 192, 180), (165, 164, 168, 154), (165, 154, 170, 149), (178, 181, 190, 189), (166, 153, 141, 142), (165, 149, 181, 178), (165, 178, 180, 164), (163, 177, 182, 162), (163, 164, 180, 177), (160, 162, 182, 176), (148, 175, 181, 149), (148, 151, 179, 175), (187, 194, 132, 176), (136, 147, 167, 159), (194, 193, 173, 132), (160, 176, 132, 161), (173, 137, 161, 132), (139, 136, 159, 169), (175, 179, 195, 186), (179, 174, 185, 195), (140, 196, 145, 144), (145, 196, 133, 146), (173, 172, 135, 137), (147, 199, 198, 140), (136, 197, 199, 147), (193, 184, 172, 173), (139, 138, 197, 136), (196, 140, 198, 200), (196, 200, 134, 133), (174, 202, 203, 185), (143, 146, 202, 174), (202, 201, 204, 203), (146, 133, 201, 202), (201, 205, 206, 204), (133, 134, 205, 201), (237, 252, 799, 778), (792, 379, 484, 779), (252, 238, 777, 799), (779, 484, 210, 798), (225, 774, 783, 218), (210, 484, 485, 343), (212, 225, 234, 224), (214, 228, 233, 227), (214, 220, 232, 228), (215, 229, 232, 220), (215, 224, 234, 229), (217, 784, 773, 222), (343, 342, 341, 210), (217, 227, 233, 230), (217, 222, 231, 227), (218, 229, 234, 225), (218, 223, 232, 229), (219, 228, 232, 223), (219, 230, 233, 228), (212, 772, 774, 225), (346, 242, 240, 344), (347, 239, 241, 345), (349, 254, 242, 346), (348, 253, 239, 347), (355, 255, 246, 353), (354, 256, 244, 352), (353, 246, 245, 351), (352, 244, 243, 350), (238, 247, 249, 236), (235, 248, 250, 237), (252, 257, 247, 238), (251, 258, 248, 235), (236, 249, 258, 251), (237, 250, 257, 252), (351, 245, 256, 354), (350, 243, 255, 355), (344, 240, 253, 348), (345, 241, 254, 349), (286, 280, 282, 284), (286, 288, 280), (288, 269, 278, 280), (276, 270, 272, 274), (281, 287, 285, 283), (261, 266, 268, 264), (266, 287, 281, 268), (265, 268, 281, 279), (265, 271, 270, 267), (278, 267, 270, 276), (278, 269, 267), (271, 273, 272, 270), (273, 275, 274, 272), (275, 277, 276, 274), (277, 279, 278, 276), (279, 281, 280, 278), (281, 283, 282, 280), (283, 285, 284, 282), (285, 287, 286, 284), (273, 271, 277, 275), (240, 261, 264, 253), (253, 264, 259, 239), (241, 262, 260, 254), (254, 260, 263, 242), (239, 259, 262, 241), (242, 263, 261, 240), (264, 268, 265, 259), (263, 288, 266, 261), (260, 269, 288, 263), (262, 267, 269, 260), (259, 265, 267, 262), (287, 266, 288, 286), (294, 300, 301, 295), (296, 301, 300, 297), (298, 299, 301, 296), (293, 297, 300, 294), (292, 296, 297, 293), (303, 292, 293, 302), (304, 295, 291, 305), (305, 291, 290, 306), (306, 290, 292, 303), (289, 312, 314, 304), (295, 301, 299, 291), (291, 299, 298, 290), (290, 298, 296, 292), (295, 309, 308, 294), (304, 314, 309, 295), (294, 308, 307, 293), (293, 307, 313, 302), (312, 316, 318, 314), (320, 325, 324, 319), (319, 324, 323, 315), (339, 332, 333, 338), (337, 329, 332, 339), (334, 337, 339, 335), (335, 339, 338, 336), (309, 320, 319, 308), (311, 322, 316, 312), (314, 318, 320, 309), (313, 317, 321, 310), (307, 315, 317, 313), (310, 321, 322, 311), (308, 319, 315, 307), (318, 328, 325, 320), (316, 327, 328, 318), (322, 330, 327, 316), (317, 331, 326, 321), (315, 323, 331, 317), (331, 337, 334, 326), (324, 332, 329, 323), (326, 334, 335, 330), (323, 329, 337, 331), (328, 338, 333, 325), (330, 335, 336, 327), (325, 333, 332, 324), (327, 336, 338, 328), (342, 340, 219, 223), (218, 341, 342, 223), (245, 345, 349, 256), (243, 344, 348, 255), (255, 348, 347, 246), (256, 349, 346, 244), (246, 347, 345, 245), (244, 346, 344, 243), (249, 350, 355, 258), (250, 351, 354, 257), (247, 352, 350, 249), (248, 353, 351, 250), (257, 354, 352, 247), (258, 355, 353, 248), (365, 383, 473, 378), (378, 473, 380, 375), (364, 381, 382, 356), (476, 445, 443, 482), (377, 376, 369, 471), (375, 380, 472, 374), (374, 467, 469, 375), (365, 377, 471, 356), (466, 470, 377, 365), (356, 471, 372, 364), (364, 372, 468, 360), (791, 793, 470, 466), (793, 794, 366, 470), (375, 469, 379, 378), (372, 370, 368, 468), (374, 364, 360, 467), (792, 791, 466, 379), (379, 466, 365, 378), (374, 472, 381, 364), (471, 369, 370, 372), (470, 366, 376, 377), (472, 384, 427, 381), (473, 385, 426, 380), (380, 426, 384, 472), (381, 427, 428, 382), (382, 428, 429, 383), (383, 429, 385, 473), (394, 397, 398, 391), (390, 401, 396, 483), (483, 396, 397, 394), (392, 399, 400, 478), (391, 398, 399, 392), (478, 400, 401, 390), (384, 435, 436, 427), (385, 433, 434, 426), (426, 434, 435, 384), (427, 436, 437, 428), (428, 437, 439, 429), (429, 439, 433, 385), (423, 358, 789, 788), (366, 457, 458, 376), (420, 407, 405, 424), (421, 412, 413, 430), (417, 416, 410, 418), (441, 402, 409, 438), (419, 414, 416, 417), (432, 415, 407, 420), (411, 402, 404, 412), (416, 415, 409, 410), (410, 409, 402, 411), (413, 405, 407, 414), (412, 404, 405, 413), (414, 407, 415, 416), (445, 440, 441, 443), (454, 419, 417, 456), (456, 417, 418, 450), (452, 421, 430, 453), (447, 420, 424, 446), (443, 441, 438, 448), (418, 410, 411, 442), (438, 409, 415, 432), (424, 405, 404, 440), (430, 413, 414, 419), (442, 411, 412, 421), (440, 404, 402, 441), (475, 446, 445, 476), (395, 448, 455, 474), (462, 452, 453, 461), (465, 456, 450, 463), (393, 447, 446, 475), (464, 454, 456, 465), (451, 442, 421, 452), (453, 430, 419, 454), (446, 424, 440, 445), (448, 438, 432, 455), (450, 418, 442, 451), (455, 432, 420, 447), (400, 464, 465, 401), (398, 462, 461, 399), (399, 461, 464, 400), (376, 458, 459, 369), (396, 463, 460, 397), (401, 465, 463, 396), (397, 460, 462, 398), (356, 382, 383, 365), (463, 450, 451, 460), (474, 455, 447, 393), (439, 481, 425, 433), (437, 480, 481, 439), (436, 479, 480, 437), (434, 477, 422, 435), (433, 425, 477, 434), (435, 422, 479, 436), (482, 443, 448, 395), (461, 453, 454, 464), (460, 451, 452, 462), (467, 486, 485, 469), (469, 485, 484, 379), (479, 394, 391, 480), (477, 390, 483, 422), (422, 483, 394, 479), (481, 392, 478, 425), (480, 391, 392, 481), (425, 478, 390, 477), (389, 251, 235, 211), (211, 235, 237, 363), (359, 238, 236, 361), (361, 236, 251, 389), (302, 313, 310, 367), (357, 306, 303, 408), (431, 305, 306, 357), (289, 304, 305, 431), (408, 303, 302, 367), (367, 310, 311, 371), (371, 311, 312, 289), (373, 340, 342, 343), (788, 790, 373, 423), (386, 388, 444, 449), (449, 444, 459, 387), (406, 457, 796, 795), (403, 458, 457, 406), (387, 459, 458, 403), (359, 406, 795, 782), (211, 449, 387, 389), (361, 403, 406, 359), (368, 388, 386, 363), (794, 796, 457, 366), (363, 386, 449, 211), (408, 474, 393, 357), (389, 387, 403, 361), (431, 475, 476, 289), (362, 468, 368, 363), (358, 360, 468, 362), (357, 393, 475, 431), (423, 467, 360, 358), (218, 783, 786, 341), (289, 476, 482, 371), (343, 485, 486, 373), (371, 482, 395, 367), (373, 486, 467, 423), (369, 459, 444, 370), (367, 395, 474, 408), (370, 444, 388, 368), (271, 265, 279, 277), (321, 326, 330, 322), (219, 785, 797, 230), (219, 340, 787, 785), (217, 230, 797, 784), (798, 210, 341, 786), (782, 777, 238, 359), (358, 362, 776, 789), (363, 237, 778, 775), (362, 363, 775, 776), (790, 488, 373), (790, 787, 340, 488), (214, 227, 231, 489), (231, 222, 216, 226), (489, 231, 226, 207), (222, 773, 801, 216), (520, 778, 799, 535), (792, 779, 767, 662), (535, 799, 777, 521), (779, 798, 493, 767), (508, 501, 783, 774), (493, 626, 768, 767), (495, 507, 517, 508), (497, 510, 516, 511), (497, 511, 515, 503), (498, 503, 515, 512), (498, 512, 517, 507), (500, 505, 773, 784), (626, 493, 624, 625), (500, 513, 516, 510), (500, 510, 514, 505), (501, 508, 517, 512), (501, 512, 515, 506), (502, 506, 515, 511), (502, 511, 516, 513), (495, 508, 774, 772), (629, 627, 523, 525), (630, 628, 524, 522), (632, 629, 525, 537), (631, 630, 522, 536), (638, 636, 529, 538), (637, 635, 527, 539), (636, 634, 528, 529), (635, 633, 526, 527), (521, 519, 532, 530), (518, 520, 533, 531), (535, 521, 530, 540), (534, 518, 531, 541), (519, 534, 541, 532), (520, 535, 540, 533), (634, 637, 539, 528), (633, 638, 538, 526), (627, 631, 536, 523), (628, 632, 537, 524), (569, 567, 565, 563), (569, 563, 571), (571, 563, 561, 552), (559, 557, 555, 553), (564, 566, 568, 570), (544, 547, 551, 549), (549, 551, 564, 570), (548, 562, 564, 551), (548, 550, 553, 554), (561, 559, 553, 550), (561, 550, 552), (554, 553, 555, 556), (556, 555, 557, 558), (558, 557, 559, 560), (560, 559, 561, 562), (562, 561, 563, 564), (564, 563, 565, 566), (566, 565, 567, 568), (568, 567, 569, 570), (556, 558, 560, 554), (523, 536, 547, 544), (536, 522, 542, 547), (524, 537, 543, 545), (537, 525, 546, 543), (522, 524, 545, 542), (525, 523, 544, 546), (547, 542, 548, 551), (546, 544, 549, 571), (543, 546, 571, 552), (545, 543, 552, 550), (542, 545, 550, 548), (570, 569, 571, 549), (577, 578, 584, 583), (579, 580, 583, 584), (581, 579, 584, 582), (576, 577, 583, 580), (575, 576, 580, 579), (586, 585, 576, 575), (587, 588, 574, 578), (588, 589, 573, 574), (589, 586, 575, 573), (572, 587, 597, 595), (578, 574, 582, 584), (574, 573, 581, 582), (573, 575, 579, 581), (578, 577, 591, 592), (587, 578, 592, 597), (577, 576, 590, 591), (576, 585, 596, 590), (595, 597, 601, 599), (603, 602, 607, 608), (602, 598, 606, 607), (622, 621, 616, 615), (620, 622, 615, 612), (617, 618, 622, 620), (618, 619, 621, 622), (592, 591, 602, 603), (594, 595, 599, 605), (597, 592, 603, 601), (596, 593, 604, 600), (590, 596, 600, 598), (593, 594, 605, 604), (591, 590, 598, 602), (601, 603, 608, 611), (599, 601, 611, 610), (605, 599, 610, 613), (600, 604, 609, 614), (598, 600, 614, 606), (614, 609, 617, 620), (607, 606, 612, 615), (609, 613, 618, 617), (606, 614, 620, 612), (611, 608, 616, 621), (613, 610, 619, 618), (608, 607, 615, 616), (610, 611, 621, 619), (625, 506, 502, 623), (501, 506, 625, 624), (528, 539, 632, 628), (526, 538, 631, 627), (538, 529, 630, 631), (539, 527, 629, 632), (529, 528, 628, 630), (527, 526, 627, 629), (532, 541, 638, 633), (533, 540, 637, 634), (530, 532, 633, 635), (531, 533, 634, 636), (540, 530, 635, 637), (541, 531, 636, 638), (648, 661, 756, 666), (661, 658, 663, 756), (647, 639, 665, 664), (759, 765, 726, 728), (660, 754, 652, 659), (658, 657, 755, 663), (657, 658, 752, 750), (648, 639, 754, 660), (749, 648, 660, 753), (639, 647, 655, 754), (647, 643, 751, 655), (791, 749, 753, 793), (793, 753, 649, 794), (658, 661, 662, 752), (655, 751, 651, 653), (657, 750, 643, 647), (792, 662, 749, 791), (662, 661, 648, 749), (657, 647, 664, 755), (754, 655, 653, 652), (753, 660, 659, 649), (755, 664, 710, 667), (756, 663, 709, 668), (663, 755, 667, 709), (664, 665, 711, 710), (665, 666, 712, 711), (666, 756, 668, 712), (677, 674, 681, 680), (673, 766, 679, 684), (766, 677, 680, 679), (675, 761, 683, 682), (674, 675, 682, 681), (761, 673, 684, 683), (667, 710, 719, 718), (668, 709, 717, 716), (709, 667, 718, 717), (710, 711, 720, 719), (711, 712, 722, 720), (712, 668, 716, 722), (706, 788, 789, 641), (649, 659, 741, 740), (703, 707, 688, 690), (704, 713, 696, 695), (700, 701, 693, 699), (724, 721, 692, 685), (702, 700, 699, 697), (715, 703, 690, 698), (694, 695, 687, 685), (699, 693, 692, 698), (693, 694, 685, 692), (696, 697, 690, 688), (695, 696, 688, 687), (697, 699, 698, 690), (728, 726, 724, 723), (737, 739, 700, 702), (739, 733, 701, 700), (735, 736, 713, 704), (730, 729, 707, 703), (726, 731, 721, 724), (701, 725, 694, 693), (721, 715, 698, 692), (707, 723, 687, 688), (713, 702, 697, 696), (725, 704, 695, 694), (723, 724, 685, 687), (758, 759, 728, 729), (678, 757, 738, 731), (745, 744, 736, 735), (748, 746, 733, 739), (676, 758, 729, 730), (747, 748, 739, 737), (734, 735, 704, 725), (736, 737, 702, 713), (729, 728, 723, 707), (731, 738, 715, 721), (733, 734, 725, 701), (738, 730, 703, 715), (683, 684, 748, 747), (681, 682, 744, 745), (682, 683, 747, 744), (659, 652, 742, 741), (679, 680, 743, 746), (684, 679, 746, 748), (680, 681, 745, 743), (639, 648, 666, 665), (746, 743, 734, 733), (757, 676, 730, 738), (722, 716, 708, 764), (720, 722, 764, 763), (719, 720, 763, 762), (717, 718, 705, 760), (716, 717, 760, 708), (718, 719, 762, 705), (765, 678, 731, 726), (744, 747, 737, 736), (743, 745, 735, 734), (750, 752, 768, 769), (752, 662, 767, 768), (762, 763, 674, 677), (760, 705, 766, 673), (705, 762, 677, 766), (764, 708, 761, 675), (763, 764, 675, 674), (708, 760, 673, 761), (672, 494, 518, 534), (494, 646, 520, 518), (642, 644, 519, 521), (644, 672, 534, 519), (585, 650, 593, 596), (640, 691, 586, 589), (714, 640, 589, 588), (572, 714, 588, 587), (691, 650, 585, 586), (650, 654, 594, 593), (654, 572, 595, 594), (656, 626, 625, 623), (788, 706, 656, 790), (669, 732, 727, 671), (732, 670, 742, 727), (689, 795, 796, 740), (686, 689, 740, 741), (670, 686, 741, 742), (642, 782, 795, 689), (494, 672, 670, 732), (644, 642, 689, 686), (651, 646, 669, 671), (794, 649, 740, 796), (646, 494, 732, 669), (691, 640, 676, 757), (672, 644, 686, 670), (714, 572, 759, 758), (645, 646, 651, 751), (641, 645, 751, 643), (640, 714, 758, 676), (706, 641, 643, 750), (501, 624, 786, 783), (572, 654, 765, 759), (626, 656, 769, 768), (654, 650, 678, 765), (656, 706, 750, 769), (652, 653, 727, 742), (650, 691, 757, 678), (653, 651, 671, 727), (554, 560, 562, 548), (604, 605, 613, 609), (502, 513, 797, 785), (502, 785, 787, 623), (500, 784, 797, 513), (798, 786, 624, 493), (782, 642, 521, 777), (641, 789, 776, 645), (646, 775, 778, 520), (645, 776, 775, 646), (790, 656, 771), (790, 771, 623, 787), (497, 800, 514, 510), (514, 509, 499, 505), (800, 490, 509, 514), (505, 499, 801, 773), (498, 504, 492, 503), (503, 492, 800, 497), (492, 491, 490, 800), (504, 496, 491, 492), (215, 220, 209, 221), (220, 214, 489, 209), (209, 489, 207, 208), (221, 209, 208, 213), (805, 806, 833, 828), (813, 816, 817, 814), (844, 849, 815, 812), (814, 817, 848, 843), (812, 815, 816, 813), (822, 824, 823, 821), (823, 824, 825, 861, 862), (819, 805, 828, 853), (818, 803, 804, 802), (802, 804, 805, 819), (826, 829, 803, 818), (804, 808, 806, 805), (829, 834, 807, 803), (803, 807, 808, 804), (808, 810, 811, 806), (834, 841, 809, 807), (806, 811, 838, 833), (807, 809, 810, 808), (810, 813, 814, 811), (841, 844, 812, 809), (811, 814, 843, 838), (809, 812, 813, 810), (853, 858, 820, 819), (802, 822, 821, 818), (819, 820, 822, 802), (818, 821, 856, 826), (820, 825, 824, 822), (821, 823, 862, 856), (858, 861, 825, 820), (815, 849, 848, 817, 816), (832, 828, 833, 835), (846, 847, 852, 851), (844, 845, 850, 849), (847, 843, 848, 852), (845, 846, 851, 850), (860, 859, 863, 864), (863, 862, 861, 865, 864), (855, 853, 828, 832), (854, 827, 831, 830), (827, 855, 832, 831), (826, 854, 830, 829), (831, 832, 835, 837), (829, 830, 836, 834), (830, 831, 837, 836), (837, 835, 842, 840), (834, 836, 839, 841), (835, 833, 838, 842), (836, 837, 840, 839), (840, 842, 847, 846), (841, 839, 845, 844), (842, 838, 843, 847), (839, 840, 846, 845), (853, 855, 857, 858), (827, 854, 859, 860), (855, 827, 860, 857), (854, 826, 856, 859), (857, 860, 864, 865), (859, 856, 862, 863), (858, 857, 865, 861), (850, 851, 852, 848, 849)])
_uv = me_cube_002.uv_layers.new(name='UVMap')
_uv.uv.foreach_set('vector', [0.0449, 0.6804, 0.04493, 0.6831, 0.03981, 0.6831, 0.03978, 0.6805, 0.05198, 0.8352, 0.05007, 0.8396, 0.04711, 0.8401, 0.04555, 0.8348, 0.03836, 0.794, 0.03715, 0.6832, 0.03981, 0.6831, 0.04102, 0.794, 0.04614, 0.794, 0.04493, 0.6831, 0.04759, 0.6831, 0.0488, 0.7939, 0.05007, 0.8396, 0.05184, 0.8423, 0.04577, 0.8424, 0.04711, 0.8401, 0.05007, 0.8396, 0.05198, 0.8352, 0.05477, 0.8367, 0.05184, 0.8423, 0.04577, 0.8424, 0.04201, 0.8365, 0.04555, 0.8348, 0.04711, 0.8401, 0.05138, 0.8258, 0.04904, 0.8245, 0.05016, 0.8206, 0.05353, 0.8218, 0.04493, 0.6831, 0.04614, 0.794, 0.04102, 0.794, 0.03981, 0.6831, 0.04904, 0.8245, 0.04393, 0.8259, 0.04128, 0.8221, 0.05016, 0.8206, 0.04617, 0.8038, 0.04818, 0.8016, 0.05199, 0.805, 0.04881, 0.8076, 0.05075, 0.8163, 0.05016, 0.8206, 0.04128, 0.8221, 0.03971, 0.8173, 0.05042, 0.8125, 0.04881, 0.8076, 0.05199, 0.805, 0.05501, 0.8103, 0.03555, 0.8126, 0.03662, 0.8079, 0.03998, 0.8091, 0.03938, 0.8135, 0.03875, 0.8039, 0.04109, 0.8052, 0.03998, 0.8091, 0.03662, 0.8079, 0.04109, 0.8052, 0.04617, 0.8038, 0.04881, 0.8076, 0.03998, 0.8091, 0.04393, 0.8259, 0.0419, 0.8281, 0.03808, 0.8246, 0.04128, 0.8221, 0.03808, 0.8246, 0.03513, 0.8195, 0.03971, 0.8173, 0.04128, 0.8221, 0.05016, 0.8206, 0.05075, 0.8163, 0.05459, 0.8172, 0.05353, 0.8218, 0.05042, 0.8125, 0.05075, 0.8163, 0.03971, 0.8173, 0.03938, 0.8135, 0.04881, 0.8076, 0.05042, 0.8125, 0.03938, 0.8135, 0.03998, 0.8091, 0.02297, 0.817, 0.02275, 0.8207, 0.005589, 0.8194, 0.005855, 0.816, 0.06633, 0.8104, 0.06585, 0.8068, 0.08188, 0.8044, 0.08235, 0.8074, 0.08237, 0.8094, 0.08235, 0.8074, 0.08543, 0.8074, 0.08546, 0.8094, 0.06647, 0.8132, 0.06633, 0.8104, 0.08235, 0.8074, 0.08237, 0.8094, 0.06734, 0.8167, 0.06647, 0.8132, 0.08237, 0.8094, 0.08318, 0.8125, 0.002531, 0.8166, 0.002088, 0.8141, 0.005412, 0.8135, 0.005855, 0.816, 0.02256, 0.8139, 0.02297, 0.817, 0.005855, 0.816, 0.005412, 0.8135, 0.02251, 0.8101, 0.02256, 0.8139, 0.005412, 0.8135, 0.005432, 0.8101, 0.05167, 0.8203, 0.05075, 0.8163, 0.06647, 0.8132, 0.06734, 0.8167, 0.05075, 0.8163, 0.05042, 0.8125, 0.06633, 0.8104, 0.06647, 0.8132, 0.05042, 0.8125, 0.04999, 0.8086, 0.06585, 0.8068, 0.06633, 0.8104, 0.03922, 0.8095, 0.03938, 0.8135, 0.02256, 0.8139, 0.02251, 0.8101, 0.03938, 0.8135, 0.03971, 0.8173, 0.02297, 0.817, 0.02256, 0.8139, 0.03971, 0.8173, 0.03956, 0.8214, 0.02275, 0.8207, 0.02297, 0.817, 0.0449, 0.6804, 0.03978, 0.6805, 0.03981, 0.6831, 0.04493, 0.6831, 0.05198, 0.8352, 0.04555, 0.8348, 0.04711, 0.8401, 0.05007, 0.8396, 0.03836, 0.794, 0.04102, 0.794, 0.03981, 0.6831, 0.03715, 0.6832, 0.04614, 0.794, 0.0488, 0.7939, 0.04759, 0.6831, 0.04493, 0.6831, 0.05007, 0.8396, 0.04711, 0.8401, 0.04577, 0.8424, 0.05184, 0.8423, 0.05007, 0.8396, 0.05184, 0.8423, 0.05477, 0.8367, 0.05198, 0.8352, 0.04577, 0.8424, 0.04711, 0.8401, 0.04555, 0.8348, 0.04201, 0.8365, 0.05138, 0.8258, 0.05353, 0.8218, 0.05016, 0.8206, 0.04904, 0.8245, 0.04493, 0.6831, 0.03981, 0.6831, 0.04102, 0.794, 0.04614, 0.794, 0.04904, 0.8245, 0.05016, 0.8206, 0.04128, 0.8221, 0.04393, 0.8259, 0.04617, 0.8038, 0.04881, 0.8076, 0.05199, 0.805, 0.04818, 0.8016, 0.05075, 0.8163, 0.03971, 0.8173, 0.04128, 0.8221, 0.05016, 0.8206, 0.05042, 0.8125, 0.05501, 0.8103, 0.05199, 0.805, 0.04881, 0.8076, 0.03555, 0.8126, 0.03938, 0.8135, 0.03998, 0.8091, 0.03662, 0.8079, 0.03875, 0.8039, 0.03662, 0.8079, 0.03998, 0.8091, 0.04109, 0.8052, 0.04109, 0.8052, 0.03998, 0.8091, 0.04881, 0.8076, 0.04617, 0.8038, 0.04393, 0.8259, 0.04128, 0.8221, 0.03808, 0.8246, 0.0419, 0.8281, 0.03808, 0.8246, 0.04128, 0.8221, 0.03971, 0.8173, 0.03513, 0.8195, 0.05016, 0.8206, 0.05353, 0.8218, 0.05459, 0.8172, 0.05075, 0.8163, 0.05042, 0.8125, 0.03938, 0.8135, 0.03971, 0.8173, 0.05075, 0.8163, 0.04881, 0.8076, 0.03998, 0.8091, 0.03938, 0.8135, 0.05042, 0.8125, 0.02297, 0.817, 0.005855, 0.816, 0.005589, 0.8194, 0.02275, 0.8207, 0.06633, 0.8104, 0.08235, 0.8074, 0.08188, 0.8044, 0.06585, 0.8068, 0.08237, 0.8094, 0.08546, 0.8094, 0.08543, 0.8074, 0.08235, 0.8074, 0.06647, 0.8132, 0.08237, 0.8094, 0.08235, 0.8074, 0.06633, 0.8104, 0.06734, 0.8167, 0.08318, 0.8125, 0.08237, 0.8094, 0.06647, 0.8132, 0.002531, 0.8166, 0.005855, 0.816, 0.005412, 0.8135, 0.002088, 0.8141, 0.02256, 0.8139, 0.005412, 0.8135, 0.005855, 0.816, 0.02297, 0.817, 0.02251, 0.8101, 0.005432, 0.8101, 0.005412, 0.8135, 0.02256, 0.8139, 0.05167, 0.8203, 0.06734, 0.8167, 0.06647, 0.8132, 0.05075, 0.8163, 0.05075, 0.8163, 0.06647, 0.8132, 0.06633, 0.8104, 0.05042, 0.8125, 0.05042, 0.8125, 0.06633, 0.8104, 0.06585, 0.8068, 0.04999, 0.8086, 0.03922, 0.8095, 0.02251, 0.8101, 0.02256, 0.8139, 0.03938, 0.8135, 0.03938, 0.8135, 0.02256, 0.8139, 0.02297, 0.817, 0.03971, 0.8173, 0.03971, 0.8173, 0.02297, 0.817, 0.02275, 0.8207, 0.03956, 0.8214, 0.448, 0.3593, 0.4942, 0.3903, 0.4733, 0.4349, 0.4322, 0.429, 0.5705, 0.5062, 0.5745, 0.5365, 0.563, 0.5367, 0.5616, 0.5084, 0.5313, 0.5341, 0.5322, 0.5325, 0.5451, 0.5326, 0.5443, 0.5369, 0.5443, 0.5369, 0.5451, 0.5326, 0.563, 0.5367, 0.5628, 0.5401, 0.5121, 0.5231, 0.5322, 0.5325, 0.5313, 0.5341, 0.5131, 0.5308, 0.4895, 0.5139, 0.4962, 0.5078, 0.5121, 0.5231, 0.5131, 0.5308, 0.4942, 0.3903, 0.4963, 0.3946, 0.4817, 0.4372, 0.4733, 0.4349, 0.5616, 0.5084, 0.563, 0.5367, 0.5451, 0.5326, 0.5447, 0.5097, 0.5672, 0.493, 0.5642, 0.4807, 0.5706, 0.4791, 0.5747, 0.4911, 0.5603, 0.4943, 0.5461, 0.4957, 0.5487, 0.4855, 0.5585, 0.482, 0.5603, 0.4943, 0.5616, 0.5084, 0.5447, 0.5097, 0.5461, 0.4957, 0.5324, 0.4917, 0.5121, 0.5231, 0.4962, 0.5078, 0.5188, 0.4814, 0.5324, 0.4917, 0.5461, 0.4957, 0.5447, 0.5097, 0.5121, 0.5231, 0.5324, 0.4917, 0.5417, 0.4787, 0.5487, 0.4855, 0.5461, 0.4957, 0.5324, 0.4917, 0.5188, 0.4814, 0.5342, 0.4691, 0.5417, 0.4787, 0.5072, 0.4654, 0.5188, 0.4814, 0.4962, 0.5078, 0.48, 0.4755, 0.5072, 0.4654, 0.5267, 0.4571, 0.5342, 0.4691, 0.5188, 0.4814, 0.5072, 0.4654, 0.5045, 0.4425, 0.5216, 0.4442, 0.5267, 0.4571, 0.5072, 0.4654, 0.48, 0.4755, 0.4817, 0.4372, 0.5045, 0.4425, 0.5185, 0.4178, 0.5045, 0.4425, 0.4817, 0.4372, 0.4963, 0.3946, 0.5185, 0.4178, 0.5338, 0.4334, 0.5216, 0.4442, 0.5045, 0.4425, 0.5292, 0.4086, 0.5432, 0.4006, 0.5505, 0.4214, 0.5411, 0.4272, 0.5485, 0.4434, 0.5567, 0.4391, 0.562, 0.4544, 0.5544, 0.4576, 0.5485, 0.4434, 0.5411, 0.4272, 0.5505, 0.4214, 0.5567, 0.4391, 0.5418, 0.4478, 0.5267, 0.4571, 0.5216, 0.4442, 0.5338, 0.4334, 0.5418, 0.4478, 0.5477, 0.4609, 0.5342, 0.4691, 0.5267, 0.4571, 0.5598, 0.4697, 0.5544, 0.4576, 0.562, 0.4544, 0.5666, 0.4676, 0.5539, 0.4717, 0.5417, 0.4787, 0.5342, 0.4691, 0.5477, 0.4609, 0.5539, 0.4717, 0.5585, 0.482, 0.5487, 0.4855, 0.5417, 0.4787, 0.5598, 0.4697, 0.5666, 0.4676, 0.5706, 0.4791, 0.5642, 0.4807, 0.5447, 0.5097, 0.5451, 0.5326, 0.5322, 0.5325, 0.5121, 0.5231, 0.5539, 0.4717, 0.5598, 0.4697, 0.5642, 0.4807, 0.5585, 0.482, 0.5539, 0.4717, 0.5477, 0.4609, 0.5544, 0.4576, 0.5598, 0.4697, 0.5418, 0.4478, 0.5338, 0.4334, 0.5411, 0.4272, 0.5485, 0.4434, 0.5418, 0.4478, 0.5485, 0.4434, 0.5544, 0.4576, 0.5477, 0.4609, 0.5185, 0.4178, 0.5292, 0.4086, 0.5411, 0.4272, 0.5338, 0.4334, 0.5603, 0.4943, 0.5585, 0.482, 0.5642, 0.4807, 0.5672, 0.493, 0.5603, 0.4943, 0.5672, 0.493, 0.5705, 0.5062, 0.5616, 0.5084, 0.5432, 0.4006, 0.5292, 0.4086, 0.5145, 0.3825, 0.5334, 0.3722, 0.4719, 0.4788, 0.48, 0.4755, 0.4962, 0.5078, 0.4895, 0.5139, 0.5334, 0.3722, 0.5145, 0.3825, 0.512, 0.3752, 0.5314, 0.3664, 0.5185, 0.4178, 0.4963, 0.3946, 0.5145, 0.3825, 0.5292, 0.4086, 0.512, 0.3752, 0.5145, 0.3825, 0.4963, 0.3946, 0.4942, 0.3903, 0.4733, 0.4349, 0.4817, 0.4372, 0.48, 0.4755, 0.4719, 0.4788, 0.5672, 0.493, 0.5747, 0.4911, 0.5788, 0.5027, 0.5705, 0.5062, 0.5705, 0.5062, 0.5788, 0.5027, 0.5891, 0.5324, 0.5745, 0.5365, 0.5131, 0.5308, 0.5313, 0.5341, 0.5443, 0.5369, 0.5289, 0.5805, 0.5443, 0.5369, 0.5628, 0.5401, 0.5633, 0.5928, 0.5289, 0.5805, 0.512, 0.3752, 0.4942, 0.3903, 0.448, 0.3593, 0.4741, 0.3313, 0.4895, 0.5139, 0.5131, 0.5308, 0.4558, 0.588, 0.4312, 0.5369, 0.4719, 0.4788, 0.4895, 0.5139, 0.4312, 0.5369, 0.4153, 0.4841, 0.5314, 0.3664, 0.512, 0.3752, 0.4741, 0.3313, 0.5119, 0.3103, 0.4733, 0.4349, 0.4719, 0.4788, 0.4153, 0.4841, 0.4322, 0.429, 0.5289, 0.5805, 0.5055, 0.6279, 0.4558, 0.588, 0.5131, 0.5308, 0.5289, 0.5805, 0.5633, 0.5928, 0.5605, 0.6439, 0.5055, 0.6279, 0.5745, 0.5365, 0.5891, 0.5324, 0.5905, 0.5363, 0.5744, 0.5401, 0.563, 0.5367, 0.5745, 0.5365, 0.5744, 0.5401, 0.5628, 0.5401, 0.5744, 0.5401, 0.5905, 0.5363, 0.6097, 0.5917, 0.5851, 0.5951, 0.5628, 0.5401, 0.5744, 0.5401, 0.5851, 0.5951, 0.5633, 0.5928, 0.5851, 0.5951, 0.6097, 0.5917, 0.6244, 0.6339, 0.5919, 0.6439, 0.5633, 0.5928, 0.5851, 0.5951, 0.5919, 0.6439, 0.5605, 0.6439, 0.5923, 0.3091, 0.6479, 0.3539, 0.6194, 0.3841, 0.5753, 0.362, 0.5875, 0.5003, 0.5958, 0.4965, 0.6122, 0.5195, 0.6031, 0.5265, 0.6356, 0.4979, 0.627, 0.5081, 0.6237, 0.5052, 0.6338, 0.4972, 0.627, 0.5081, 0.6145, 0.5221, 0.6122, 0.5195, 0.6237, 0.5052, 0.6437, 0.4773, 0.6477, 0.484, 0.6356, 0.4979, 0.6338, 0.4972, 0.6558, 0.4561, 0.6477, 0.484, 0.6437, 0.4773, 0.6467, 0.4554, 0.5753, 0.362, 0.6194, 0.3841, 0.6143, 0.3911, 0.5763, 0.3667, 0.5958, 0.4965, 0.6099, 0.487, 0.6237, 0.5052, 0.6122, 0.5195, 0.5819, 0.4879, 0.5747, 0.4911, 0.5706, 0.4791, 0.5765, 0.4764, 0.588, 0.4846, 0.5818, 0.4739, 0.5917, 0.4705, 0.6, 0.477, 0.588, 0.4846, 0.6, 0.477, 0.6099, 0.487, 0.5958, 0.4965, 0.6083, 0.4653, 0.6126, 0.4488, 0.6467, 0.4554, 0.6437, 0.4773, 0.6083, 0.4653, 0.6437, 0.4773, 0.6099, 0.487, 0.6, 0.477, 0.6083, 0.4653, 0.6, 0.477, 0.5917, 0.4705, 0.5929, 0.4609, 0.6083, 0.4653, 0.5929, 0.4609, 0.5929, 0.4487, 0.6126, 0.4488, 0.6117, 0.429, 0.6393, 0.42, 0.6467, 0.4554, 0.6126, 0.4488, 0.6117, 0.429, 0.6126, 0.4488, 0.5929, 0.4487, 0.5913, 0.4346, 0.6117, 0.429, 0.5913, 0.4346, 0.5873, 0.4213, 0.5996, 0.4094, 0.6117, 0.429, 0.5996, 0.4094, 0.6143, 0.3911, 0.6393, 0.42, 0.5733, 0.3988, 0.5763, 0.3667, 0.6143, 0.3911, 0.5996, 0.4094, 0.5733, 0.3988, 0.5996, 0.4094, 0.5873, 0.4213, 0.571, 0.4205, 0.5592, 0.3982, 0.5614, 0.4201, 0.5505, 0.4214, 0.5432, 0.4006, 0.5657, 0.4374, 0.5699, 0.4522, 0.562, 0.4544, 0.5567, 0.4391, 0.5657, 0.4374, 0.5567, 0.4391, 0.5505, 0.4214, 0.5614, 0.4201, 0.5737, 0.4367, 0.571, 0.4205, 0.5873, 0.4213, 0.5913, 0.4346, 0.5737, 0.4367, 0.5913, 0.4346, 0.5929, 0.4487, 0.5772, 0.4506, 0.5731, 0.465, 0.5666, 0.4676, 0.562, 0.4544, 0.5699, 0.4522, 0.5791, 0.463, 0.5772, 0.4506, 0.5929, 0.4487, 0.5929, 0.4609, 0.5791, 0.463, 0.5929, 0.4609, 0.5917, 0.4705, 0.5818, 0.4739, 0.5731, 0.465, 0.5765, 0.4764, 0.5706, 0.4791, 0.5666, 0.4676, 0.6099, 0.487, 0.6437, 0.4773, 0.6338, 0.4972, 0.6237, 0.5052, 0.5791, 0.463, 0.5818, 0.4739, 0.5765, 0.4764, 0.5731, 0.465, 0.5791, 0.463, 0.5731, 0.465, 0.5699, 0.4522, 0.5772, 0.4506, 0.5737, 0.4367, 0.5657, 0.4374, 0.5614, 0.4201, 0.571, 0.4205, 0.5737, 0.4367, 0.5772, 0.4506, 0.5699, 0.4522, 0.5657, 0.4374, 0.5733, 0.3988, 0.571, 0.4205, 0.5614, 0.4201, 0.5592, 0.3982, 0.588, 0.4846, 0.5819, 0.4879, 0.5765, 0.4764, 0.5818, 0.4739, 0.588, 0.4846, 0.5958, 0.4965, 0.5875, 0.5003, 0.5819, 0.4879, 0.5432, 0.4006, 0.5334, 0.3722, 0.5546, 0.3686, 0.5592, 0.3982, 0.6478, 0.4176, 0.6558, 0.4561, 0.6467, 0.4554, 0.6393, 0.42, 0.5334, 0.3722, 0.5314, 0.3664, 0.552, 0.3613, 0.5546, 0.3686, 0.5733, 0.3988, 0.5592, 0.3982, 0.5546, 0.3686, 0.5763, 0.3667, 0.552, 0.3613, 0.5753, 0.362, 0.5763, 0.3667, 0.5546, 0.3686, 0.6194, 0.3841, 0.6478, 0.4176, 0.6393, 0.42, 0.6143, 0.3911, 0.5819, 0.4879, 0.5875, 0.5003, 0.5788, 0.5027, 0.5747, 0.4911, 0.5875, 0.5003, 0.6031, 0.5265, 0.5891, 0.5324, 0.5788, 0.5027, 0.6477, 0.484, 0.6662, 0.5327, 0.627, 0.5081, 0.6356, 0.4979, 0.627, 0.5081, 0.6662, 0.5327, 0.6468, 0.5638, 0.6145, 0.5221, 0.552, 0.3613, 0.5545, 0.3034, 0.5923, 0.3091, 0.5753, 0.362, 0.6558, 0.4561, 0.7157, 0.4379, 0.7281, 0.4933, 0.6477, 0.484, 0.6478, 0.4176, 0.6954, 0.3867, 0.7157, 0.4379, 0.6558, 0.4561, 0.5314, 0.3664, 0.5119, 0.3103, 0.5545, 0.3034, 0.552, 0.3613, 0.6194, 0.3841, 0.6479, 0.3539, 0.6954, 0.3867, 0.6478, 0.4176, 0.6662, 0.5327, 0.6477, 0.484, 0.7281, 0.4933, 0.7139, 0.5554, 0.6662, 0.5327, 0.7139, 0.5554, 0.6807, 0.602, 0.6468, 0.5638, 0.6031, 0.5265, 0.6054, 0.5293, 0.5905, 0.5363, 0.5891, 0.5324, 0.6122, 0.5195, 0.6145, 0.5221, 0.6054, 0.5293, 0.6031, 0.5265, 0.6054, 0.5293, 0.6312, 0.5791, 0.6097, 0.5917, 0.5905, 0.5363, 0.6145, 0.5221, 0.6468, 0.5638, 0.6312, 0.5791, 0.6054, 0.5293, 0.6312, 0.5791, 0.6561, 0.6215, 0.6244, 0.6339, 0.6097, 0.5917, 0.6468, 0.5638, 0.6807, 0.602, 0.6561, 0.6215, 0.6312, 0.5791, 0.3396, 0.9119, 0.4246, 0.8654, 0.4192, 0.8942, 0.3742, 0.944, 0.1524, 0.502, 0.1991, 0.443, 0.2403, 0.4702, 0.2118, 0.5322, 0.4246, 0.8654, 0.4985, 0.8242, 0.5207, 0.8599, 0.4192, 0.8942, 0.2118, 0.5322, 0.2403, 0.4702, 0.2489, 0.4856, 0.2262, 0.5377, 0.5002, 0.07017, 0.5002, 0.03301, 0.5355, 0.03288, 0.5365, 0.0737, 0.2489, 0.4856, 0.2403, 0.4702, 0.288, 0.4629, 0.2889, 0.4706, 0.4684, 0.07742, 0.5002, 0.07017, 0.498, 0.09757, 0.4761, 0.114, 0.549, 0.1662, 0.5686, 0.1403, 0.5839, 0.1528, 0.5734, 0.1756, 0.549, 0.1662, 0.5221, 0.1526, 0.5446, 0.1245, 0.5686, 0.1403, 0.4959, 0.1357, 0.519, 0.1094, 0.5446, 0.1245, 0.5221, 0.1526, 0.4959, 0.1357, 0.4761, 0.114, 0.498, 0.09757, 0.519, 0.1094, 0.6028, 0.1775, 0.6338, 0.1751, 0.6338, 0.2207, 0.5943, 0.2176, 0.5903, 0.07391, 0.5748, 0.07983, 0.5558, 0.06735, 0.5768, 0.05304, 0.6028, 0.1775, 0.5734, 0.1756, 0.5839, 0.1528, 0.6072, 0.1455, 0.6028, 0.1775, 0.5943, 0.2176, 0.5598, 0.2069, 0.5734, 0.1756, 0.5365, 0.0737, 0.519, 0.1094, 0.498, 0.09757, 0.5002, 0.07017, 0.5365, 0.0737, 0.5765, 0.09325, 0.5446, 0.1245, 0.519, 0.1094, 0.5994, 0.1197, 0.5686, 0.1403, 0.5446, 0.1245, 0.5765, 0.09325, 0.5994, 0.1197, 0.6072, 0.1455, 0.5839, 0.1528, 0.5686, 0.1403, 0.4684, 0.07742, 0.4641, 0.036, 0.5002, 0.03301, 0.5002, 0.07017, 0.1359, 0.6839, 0.1387, 0.5674, 0.1766, 0.5667, 0.1765, 0.6875, 0.2593, 0.6948, 0.2566, 0.567, 0.3035, 0.564, 0.3165, 0.6896, 0.3639, 0.6816, 0.3471, 0.5589, 0.3906, 0.5527, 0.4065, 0.671, 0.2233, 0.696, 0.2229, 0.5681, 0.2566, 0.567, 0.2593, 0.6948, 0.2197, 0.7581, 0.2218, 0.7302, 0.2591, 0.7287, 0.259, 0.7593, 0.3784, 0.7423, 0.3707, 0.7115, 0.4177, 0.6986, 0.4254, 0.7276, 0.259, 0.7593, 0.2591, 0.7287, 0.321, 0.7221, 0.3254, 0.7541, 0.1227, 0.7404, 0.1276, 0.7118, 0.1735, 0.7173, 0.1693, 0.7479, 0.0863, 0.8595, 0.09988, 0.8046, 0.1558, 0.8172, 0.1413, 0.8953, 0.2497, 0.9244, 0.256, 0.8318, 0.3392, 0.8352, 0.3396, 0.9119, 0.4246, 0.8654, 0.4019, 0.8143, 0.455, 0.7893, 0.4985, 0.8242, 0.1975, 0.9163, 0.2123, 0.8262, 0.256, 0.8318, 0.2497, 0.9244, 0.1413, 0.8953, 0.1558, 0.8172, 0.2123, 0.8262, 0.1975, 0.9163, 0.3396, 0.9119, 0.3392, 0.8352, 0.4019, 0.8143, 0.4246, 0.8654, 0.3254, 0.7541, 0.321, 0.7221, 0.3707, 0.7115, 0.3784, 0.7423, 0.1693, 0.7479, 0.1735, 0.7173, 0.2218, 0.7302, 0.2197, 0.7581, 0.1765, 0.6875, 0.1766, 0.5667, 0.2229, 0.5681, 0.2233, 0.696, 0.3165, 0.6896, 0.3035, 0.564, 0.3471, 0.5589, 0.3639, 0.6816, 0.5481, 0.6984, 0.5642, 0.7146, 0.5621, 0.7201, 0.543, 0.7097, 0.5481, 0.6984, 0.5524, 0.6862, 0.5642, 0.7146, 0.5524, 0.6862, 0.5695, 0.6898, 0.5727, 0.7128, 0.5642, 0.7146, 0.5992, 0.7102, 0.5985, 0.6975, 0.6175, 0.697, 0.6209, 0.7063, 0.5734, 0.7414, 0.5489, 0.7613, 0.5428, 0.7451, 0.5645, 0.7352, 0.5741, 0.8057, 0.5579, 0.7767, 0.58, 0.7643, 0.5924, 0.7918, 0.5579, 0.7767, 0.5489, 0.7613, 0.5734, 0.7414, 0.58, 0.7643, 0.5931, 0.7582, 0.58, 0.7643, 0.5734, 0.7414, 0.5775, 0.7395, 0.6642, 0.7302, 0.6505, 0.7363, 0.6492, 0.7056, 0.6627, 0.7113, 0.5727, 0.7128, 0.5861, 0.69, 0.5985, 0.6975, 0.5992, 0.7102, 0.5727, 0.7128, 0.5695, 0.6898, 0.5861, 0.69, 0.6505, 0.7363, 0.6325, 0.7365, 0.6303, 0.7058, 0.6492, 0.7056, 0.6325, 0.7365, 0.6227, 0.737, 0.6209, 0.7063, 0.6303, 0.7058, 0.6227, 0.737, 0.6013, 0.7387, 0.5992, 0.7102, 0.6209, 0.7063, 0.6013, 0.7387, 0.5775, 0.7395, 0.5727, 0.7128, 0.5992, 0.7102, 0.5775, 0.7395, 0.5734, 0.7414, 0.5642, 0.7146, 0.5727, 0.7128, 0.5734, 0.7414, 0.5645, 0.7352, 0.5621, 0.7201, 0.5642, 0.7146, 0.5645, 0.7352, 0.5428, 0.7451, 0.543, 0.7097, 0.5621, 0.7201, 0.5428, 0.7451, 0.5247, 0.7403, 0.5252, 0.7084, 0.543, 0.7097, 0.6213, 0.7475, 0.6031, 0.7507, 0.6013, 0.7387, 0.6227, 0.737, 0.5779, 0.8069, 0.5741, 0.8057, 0.5924, 0.7918, 0.5935, 0.795, 0.5935, 0.795, 0.5924, 0.7918, 0.6076, 0.7877, 0.6068, 0.7923, 0.5869, 0.6603, 0.5892, 0.6637, 0.5722, 0.6647, 0.5726, 0.6619, 0.5726, 0.6619, 0.5722, 0.6647, 0.5569, 0.6597, 0.5593, 0.6575, 0.6918, 0.7245, 0.6893, 0.7266, 0.6866, 0.7078, 0.6896, 0.7093, 0.4564, 0.7119, 0.4614, 0.7092, 0.4611, 0.7361, 0.4562, 0.7336, 0.5924, 0.7918, 0.58, 0.7643, 0.5931, 0.7582, 0.6076, 0.7877, 0.4614, 0.7092, 0.505, 0.7096, 0.5048, 0.7365, 0.4611, 0.7361, 0.5722, 0.6647, 0.5695, 0.6898, 0.5524, 0.6862, 0.5569, 0.6597, 0.5892, 0.6637, 0.5861, 0.69, 0.5695, 0.6898, 0.5722, 0.6647, 0.6893, 0.7266, 0.6642, 0.7302, 0.6627, 0.7113, 0.6866, 0.7078, 0.5247, 0.7403, 0.5048, 0.7365, 0.505, 0.7096, 0.5252, 0.7084, 0.04004, 0.5805, 0.05897, 0.5421, 0.06423, 0.5417, 0.05387, 0.5836, 0.08128, 0.5433, 0.07553, 0.5345, 0.08224, 0.5339, 0.08757, 0.5426, 0.07717, 0.5472, 0.07127, 0.5424, 0.07553, 0.5345, 0.08128, 0.5433, 0.03048, 0.5773, 0.04984, 0.5392, 0.05897, 0.5421, 0.04004, 0.5805, 0.09443, 0.5867, 0.08128, 0.5433, 0.08757, 0.5426, 0.1094, 0.5792, 0.09374, 0.6104, 0.09443, 0.5867, 0.1094, 0.5792, 0.1114, 0.6068, 0.0561, 0.6149, 0.05387, 0.5836, 0.06652, 0.5883, 0.06707, 0.6217, 0.06707, 0.6217, 0.06652, 0.5883, 0.07941, 0.5927, 0.07759, 0.6209, 0.07759, 0.6209, 0.07941, 0.5927, 0.09443, 0.5867, 0.09374, 0.6104, 0.0578, 0.643, 0.05235, 0.6323, 0.0522, 0.6138, 0.0561, 0.6149, 0.05387, 0.5836, 0.06423, 0.5417, 0.06981, 0.5459, 0.06652, 0.5883, 0.06652, 0.5883, 0.06981, 0.5459, 0.07717, 0.5472, 0.07941, 0.5927, 0.07941, 0.5927, 0.07717, 0.5472, 0.08128, 0.5433, 0.09443, 0.5867, 0.05387, 0.5836, 0.05055, 0.5947, 0.04296, 0.5914, 0.04004, 0.5805, 0.0561, 0.6149, 0.0522, 0.6138, 0.05055, 0.5947, 0.05387, 0.5836, 0.04004, 0.5805, 0.04296, 0.5914, 0.03586, 0.5898, 0.03048, 0.5773, 0.03048, 0.5773, 0.03586, 0.5898, 0.03712, 0.6084, 0.03215, 0.6059, 0.07871, 0.4897, 0.07337, 0.5037, 0.06361, 0.5045, 0.06153, 0.4933, 0.05266, 0.5073, 0.05618, 0.5142, 0.05157, 0.5175, 0.04596, 0.5122, 0.04596, 0.5122, 0.05157, 0.5175, 0.04968, 0.5199, 0.04223, 0.5139, 0.061, 0.5227, 0.05685, 0.5208, 0.05875, 0.5194, 0.06273, 0.5196, 0.05953, 0.5255, 0.05642, 0.5223, 0.05685, 0.5208, 0.061, 0.5227, 0.06491, 0.5262, 0.05953, 0.5255, 0.061, 0.5227, 0.06794, 0.5219, 0.06794, 0.5219, 0.061, 0.5227, 0.06273, 0.5196, 0.06857, 0.5184, 0.0444, 0.4941, 0.05266, 0.5073, 0.04596, 0.5122, 0.03875, 0.4987, 0.0858, 0.4934, 0.07643, 0.5071, 0.07337, 0.5037, 0.07871, 0.4897, 0.06153, 0.4933, 0.06361, 0.5045, 0.05266, 0.5073, 0.0444, 0.4941, 0.1033, 0.5122, 0.09478, 0.5198, 0.08598, 0.5103, 0.0956, 0.4943, 0.03265, 0.5024, 0.04223, 0.5139, 0.04135, 0.5219, 0.02975, 0.521, 0.0956, 0.4943, 0.08598, 0.5103, 0.07643, 0.5071, 0.0858, 0.4934, 0.03875, 0.4987, 0.04596, 0.5122, 0.04223, 0.5139, 0.03265, 0.5024, 0.06361, 0.5045, 0.06478, 0.5121, 0.05618, 0.5142, 0.05266, 0.5073, 0.07337, 0.5037, 0.07133, 0.5114, 0.06478, 0.5121, 0.06361, 0.5045, 0.07643, 0.5071, 0.07341, 0.5147, 0.07133, 0.5114, 0.07337, 0.5037, 0.09478, 0.5198, 0.08805, 0.5253, 0.07999, 0.5183, 0.08598, 0.5103, 0.04223, 0.5139, 0.04968, 0.5199, 0.0497, 0.5231, 0.04135, 0.5219, 0.08805, 0.5253, 0.07636, 0.5295, 0.07429, 0.5244, 0.07999, 0.5183, 0.05157, 0.5175, 0.05685, 0.5208, 0.05642, 0.5223, 0.04968, 0.5199, 0.07999, 0.5183, 0.07429, 0.5244, 0.07019, 0.5214, 0.07341, 0.5147, 0.04968, 0.5199, 0.05642, 0.5223, 0.05953, 0.5255, 0.0497, 0.5231, 0.06478, 0.5121, 0.06273, 0.5196, 0.05875, 0.5194, 0.05618, 0.5142, 0.07341, 0.5147, 0.07019, 0.5214, 0.06857, 0.5184, 0.07133, 0.5114, 0.05618, 0.5142, 0.05875, 0.5194, 0.05685, 0.5208, 0.05157, 0.5175, 0.07133, 0.5114, 0.06857, 0.5184, 0.06273, 0.5196, 0.06478, 0.5121, 0.5748, 0.07983, 0.5935, 0.09759, 0.5994, 0.1197, 0.5765, 0.09325, 0.5365, 0.0737, 0.5558, 0.06735, 0.5748, 0.07983, 0.5765, 0.09325, 0.321, 0.7221, 0.3165, 0.6896, 0.3639, 0.6816, 0.3707, 0.7115, 0.1735, 0.7173, 0.1765, 0.6875, 0.2233, 0.696, 0.2218, 0.7302, 0.2218, 0.7302, 0.2233, 0.696, 0.2593, 0.6948, 0.2591, 0.7287, 0.3707, 0.7115, 0.3639, 0.6816, 0.4065, 0.671, 0.4177, 0.6986, 0.2591, 0.7287, 0.2593, 0.6948, 0.3165, 0.6896, 0.321, 0.7221, 0.1276, 0.7118, 0.1359, 0.6839, 0.1765, 0.6875, 0.1735, 0.7173, 0.1558, 0.8172, 0.1693, 0.7479, 0.2197, 0.7581, 0.2123, 0.8262, 0.3392, 0.8352, 0.3254, 0.7541, 0.3784, 0.7423, 0.4019, 0.8143, 0.09988, 0.8046, 0.1227, 0.7404, 0.1693, 0.7479, 0.1558, 0.8172, 0.256, 0.8318, 0.259, 0.7593, 0.3254, 0.7541, 0.3392, 0.8352, 0.4019, 0.8143, 0.3784, 0.7423, 0.4254, 0.7276, 0.455, 0.7893, 0.2123, 0.8262, 0.2197, 0.7581, 0.259, 0.7593, 0.256, 0.8318, 0.6739, 0.7775, 0.6858, 0.8192, 0.6473, 0.8611, 0.6079, 0.8101, 0.6079, 0.8101, 0.6473, 0.8611, 0.6275, 0.9074, 0.5641, 0.8729, 0.7467, 0.694, 0.7835, 0.6926, 0.7588, 0.7699, 0.7514, 0.7673, 0.9145, 0.9084, 0.9145, 0.9083, 0.9154, 0.9085, 0.9154, 0.9085, 0.1586, 0.2254, 0.1431, 0.09954, 0.2211, 0.09878, 0.2323, 0.2097, 0.5641, 0.8729, 0.6275, 0.9074, 0.615, 0.9692, 0.5394, 0.9382, 0.2934, 0.3964, 0.3364, 0.3982, 0.2793, 0.447, 0.2706, 0.4164, 0.2042, 0.3529, 0.1586, 0.2254, 0.2323, 0.2097, 0.2387, 0.2995, 0.1392, 0.3614, 0.1063, 0.2275, 0.1586, 0.2254, 0.2042, 0.3529, 0.2387, 0.2995, 0.2323, 0.2097, 0.299, 0.1942, 0.2896, 0.3313, 0.2896, 0.3313, 0.299, 0.1942, 0.3744, 0.1774, 0.3714, 0.3028, 0.07474, 0.3919, 0.03766, 0.2379, 0.1063, 0.2275, 0.1392, 0.3614, 0.03766, 0.2379, 0.03057, 0.08714, 0.09077, 0.09322, 0.1063, 0.2275, 0.2706, 0.4164, 0.2793, 0.447, 0.1991, 0.443, 0.2292, 0.4076, 0.299, 0.1942, 0.2863, 0.0887, 0.3346, 0.06929, 0.3744, 0.1774, 0.2934, 0.3964, 0.2896, 0.3313, 0.3714, 0.3028, 0.3364, 0.3982, 0.1524, 0.502, 0.07474, 0.3919, 0.1392, 0.3614, 0.1991, 0.443, 0.1991, 0.443, 0.1392, 0.3614, 0.2042, 0.3529, 0.2292, 0.4076, 0.7551, 0.6002, 0.8288, 0.6148, 0.7835, 0.6926, 0.7467, 0.694, 0.2323, 0.2097, 0.2211, 0.09878, 0.2863, 0.0887, 0.299, 0.1942, 0.1063, 0.2275, 0.09077, 0.09322, 0.1431, 0.09954, 0.1586, 0.2254, 0.8288, 0.6148, 0.8869, 0.7238, 0.8481, 0.7717, 0.7835, 0.6926, 0.6473, 0.8611, 0.7558, 0.8872, 0.741, 0.9277, 0.6275, 0.9074, 0.6275, 0.9074, 0.741, 0.9277, 0.7374, 0.9827, 0.615, 0.9692, 0.7835, 0.6926, 0.8481, 0.7717, 0.8253, 0.8251, 0.7588, 0.7699, 0.7588, 0.7699, 0.8253, 0.8251, 0.7798, 0.8581, 0.6858, 0.8192, 0.6858, 0.8192, 0.7798, 0.8581, 0.7558, 0.8872, 0.6473, 0.8611, 0.9055, 0.8613, 0.9205, 0.8943, 0.909, 0.8994, 0.8878, 0.8819, 0.8659, 0.9362, 0.9061, 0.9278, 0.9334, 0.9382, 0.8756, 0.9726, 0.9357, 0.8449, 0.9402, 0.9002, 0.9205, 0.8943, 0.9055, 0.8613, 0.8693, 0.8981, 0.898, 0.9043, 0.8966, 0.9154, 0.8637, 0.9136, 0.8878, 0.8819, 0.909, 0.8994, 0.898, 0.9043, 0.8693, 0.8981, 0.8637, 0.9136, 0.8966, 0.9154, 0.9061, 0.9278, 0.8659, 0.9362, 0.8869, 0.7238, 0.9231, 0.8026, 0.8883, 0.8314, 0.8481, 0.7717, 0.7558, 0.8872, 0.8233, 0.9052, 0.82, 0.9348, 0.741, 0.9277, 0.741, 0.9277, 0.82, 0.9348, 0.8247, 0.9777, 0.7374, 0.9827, 0.8481, 0.7717, 0.8883, 0.8314, 0.8651, 0.8624, 0.8253, 0.8251, 0.8253, 0.8251, 0.8651, 0.8624, 0.8361, 0.8823, 0.7798, 0.8581, 0.7798, 0.8581, 0.8361, 0.8823, 0.8233, 0.9052, 0.7558, 0.8872, 0.3479, 0.4026, 0.3839, 0.3044, 0.4409, 0.3062, 0.4172, 0.4163, 0.09077, 0.09322, 0.09069, 0.07098, 0.1452, 0.08013, 0.1431, 0.09954, 0.914, 0.91, 0.9135, 0.9104, 0.9131, 0.9088, 0.9137, 0.9089, 0.9123, 0.9036, 0.9129, 0.9055, 0.909, 0.9081, 0.9066, 0.9071, 0.9143, 0.9183, 0.9141, 0.9152, 0.9212, 0.9116, 0.9243, 0.9127, 0.9154, 0.9085, 0.9157, 0.9082, 0.9162, 0.9097, 0.9158, 0.9096, 0.9067, 0.9137, 0.909, 0.9124, 0.9141, 0.9152, 0.9143, 0.9183, 0.915, 0.9104, 0.9151, 0.9108, 0.9135, 0.9104, 0.914, 0.91, 0.9179, 0.9052, 0.9157, 0.9082, 0.9144, 0.9079, 0.9129, 0.9055, 0.9141, 0.9152, 0.9151, 0.9108, 0.9162, 0.9097, 0.9212, 0.9116, 0.9213, 0.9115, 0.9162, 0.9097, 0.9157, 0.9082, 0.9179, 0.9052, 0.909, 0.9081, 0.9131, 0.9088, 0.9135, 0.9104, 0.909, 0.9124, 0.9129, 0.9055, 0.9144, 0.9079, 0.9131, 0.9088, 0.909, 0.9081, 0.909, 0.9124, 0.9135, 0.9104, 0.9151, 0.9108, 0.9141, 0.9152, 0.9145, 0.9083, 0.9145, 0.9083, 0.9154, 0.9085, 0.9154, 0.9085, 0.9066, 0.9138, 0.9067, 0.9137, 0.9143, 0.9183, 0.9143, 0.9185, 0.9143, 0.9185, 0.9143, 0.9183, 0.9243, 0.9127, 0.9246, 0.9128, 0.9123, 0.9035, 0.9123, 0.9036, 0.9066, 0.9071, 0.9065, 0.9071, 0.914, 0.91, 0.914, 0.91, 0.9137, 0.9089, 0.9137, 0.909, 0.9154, 0.9085, 0.9154, 0.9085, 0.9158, 0.9096, 0.9158, 0.9096, 0.9243, 0.9127, 0.9213, 0.9115, 0.9179, 0.9052, 0.919, 0.9035, 0.9158, 0.9096, 0.9162, 0.9097, 0.9151, 0.9108, 0.915, 0.9104, 0.9137, 0.9089, 0.9131, 0.9088, 0.9144, 0.9079, 0.9145, 0.9083, 0.9066, 0.9071, 0.909, 0.9081, 0.909, 0.9124, 0.9067, 0.9137, 0.919, 0.9035, 0.9179, 0.9052, 0.9129, 0.9055, 0.9123, 0.9036, 0.9145, 0.9083, 0.9144, 0.9079, 0.9157, 0.9082, 0.9154, 0.9085, 0.9137, 0.909, 0.9137, 0.909, 0.9145, 0.9083, 0.9145, 0.9084, 0.9158, 0.9096, 0.9158, 0.9096, 0.915, 0.9104, 0.915, 0.9104, 0.9123, 0.9034, 0.9123, 0.9035, 0.9065, 0.9071, 0.9064, 0.907, 0.9143, 0.9187, 0.9143, 0.9185, 0.9246, 0.9128, 0.9249, 0.9129, 0.914, 0.91, 0.914, 0.91, 0.9137, 0.909, 0.9137, 0.909, 0.9064, 0.9139, 0.9066, 0.9138, 0.9143, 0.9185, 0.9143, 0.9187, 0.919, 0.9034, 0.919, 0.9035, 0.9123, 0.9036, 0.9123, 0.9035, 0.9065, 0.9071, 0.9066, 0.9071, 0.9067, 0.9137, 0.9066, 0.9138, 0.9137, 0.909, 0.9137, 0.9089, 0.9145, 0.9083, 0.9145, 0.9083, 0.9158, 0.9096, 0.9158, 0.9096, 0.915, 0.9104, 0.915, 0.9104, 0.9246, 0.9128, 0.9243, 0.9127, 0.919, 0.9035, 0.919, 0.9034, 0.915, 0.9104, 0.915, 0.9104, 0.914, 0.91, 0.914, 0.91, 0.8966, 0.9154, 0.9064, 0.9139, 0.9143, 0.9187, 0.9061, 0.9278, 0.909, 0.8994, 0.9123, 0.9034, 0.9064, 0.907, 0.898, 0.9043, 0.898, 0.9043, 0.9064, 0.907, 0.9064, 0.9139, 0.8966, 0.9154, 0.1431, 0.09954, 0.1452, 0.08013, 0.2188, 0.07683, 0.2211, 0.09878, 0.9402, 0.9002, 0.9249, 0.9129, 0.9191, 0.9032, 0.9205, 0.8943, 0.9061, 0.9278, 0.9143, 0.9187, 0.9249, 0.9129, 0.9334, 0.9382, 0.9205, 0.8943, 0.9191, 0.9032, 0.9123, 0.9034, 0.909, 0.8994, 0.7514, 0.7673, 0.7588, 0.7699, 0.6858, 0.8192, 0.6739, 0.7775, 0.9249, 0.9129, 0.9246, 0.9128, 0.919, 0.9034, 0.9191, 0.9032, 0.915, 0.9104, 0.915, 0.9104, 0.914, 0.91, 0.914, 0.91, 0.8361, 0.8823, 0.8534, 0.8904, 0.8442, 0.9075, 0.8233, 0.9052, 0.8651, 0.8624, 0.8763, 0.8788, 0.8534, 0.8904, 0.8361, 0.8823, 0.8883, 0.8314, 0.8969, 0.85, 0.8763, 0.8788, 0.8651, 0.8624, 0.82, 0.9348, 0.8438, 0.9326, 0.8509, 0.975, 0.8247, 0.9777, 0.8233, 0.9052, 0.8442, 0.9075, 0.8438, 0.9326, 0.82, 0.9348, 0.9231, 0.8026, 0.933, 0.8242, 0.8969, 0.85, 0.8883, 0.8314, 0.9154, 0.9085, 0.9154, 0.9085, 0.9158, 0.9096, 0.9158, 0.9096, 0.9064, 0.907, 0.9065, 0.9071, 0.9066, 0.9138, 0.9064, 0.9139, 0.9191, 0.9032, 0.919, 0.9034, 0.9123, 0.9035, 0.9123, 0.9034, 0.3364, 0.3982, 0.3248, 0.4336, 0.288, 0.4629, 0.2793, 0.447, 0.2793, 0.447, 0.288, 0.4629, 0.2403, 0.4702, 0.1991, 0.443, 0.8969, 0.85, 0.9055, 0.8613, 0.8878, 0.8819, 0.8763, 0.8788, 0.8438, 0.9326, 0.8659, 0.9362, 0.8756, 0.9726, 0.8509, 0.975, 0.933, 0.8242, 0.9357, 0.8449, 0.9055, 0.8613, 0.8969, 0.85, 0.8534, 0.8904, 0.8693, 0.8981, 0.8637, 0.9136, 0.8442, 0.9075, 0.8763, 0.8788, 0.8878, 0.8819, 0.8693, 0.8981, 0.8534, 0.8904, 0.8442, 0.9075, 0.8637, 0.9136, 0.8659, 0.9362, 0.8438, 0.9326, 0.1897, 0.9595, 0.1975, 0.9163, 0.2497, 0.9244, 0.245, 0.9684, 0.245, 0.9684, 0.2497, 0.9244, 0.3396, 0.9119, 0.3016, 0.9692, 0.08499, 0.922, 0.0863, 0.8595, 0.1413, 0.8953, 0.126, 0.942, 0.126, 0.942, 0.1413, 0.8953, 0.1975, 0.9163, 0.1897, 0.9595, 0.03215, 0.6059, 0.03712, 0.6084, 0.03508, 0.6278, 0.02658, 0.6375, 0.08105, 0.6521, 0.07759, 0.6209, 0.09374, 0.6104, 0.09592, 0.6409, 0.06817, 0.657, 0.06707, 0.6217, 0.07759, 0.6209, 0.08105, 0.6521, 0.0578, 0.643, 0.0561, 0.6149, 0.06707, 0.6217, 0.06817, 0.657, 0.09592, 0.6409, 0.09374, 0.6104, 0.1114, 0.6068, 0.1139, 0.6376, 0.02658, 0.6375, 0.03508, 0.6278, 0.04437, 0.6319, 0.04454, 0.6446, 0.04454, 0.6446, 0.04437, 0.6319, 0.05235, 0.6323, 0.0578, 0.643, 0.6128, 0.09979, 0.5935, 0.09759, 0.5748, 0.07983, 0.5903, 0.07391, 0.4172, 0.4163, 0.3847, 0.4785, 0.3337, 0.4418, 0.3479, 0.4026, 0.3158, 0.05751, 0.3165, 0.06123, 0.2804, 0.07231, 0.278, 0.06106, 0.278, 0.06106, 0.2804, 0.07231, 0.2188, 0.07683, 0.2185, 0.06645, 0.09241, 0.05872, 0.09069, 0.07098, 0.03389, 0.06273, 0.03603, 0.05119, 0.147, 0.06565, 0.1452, 0.08013, 0.09069, 0.07098, 0.09241, 0.05872, 0.2185, 0.06645, 0.2188, 0.07683, 0.1452, 0.08013, 0.147, 0.06565, 0.09808, 0.03761, 0.09241, 0.05872, 0.03603, 0.05119, 0.03878, 0.02732, 0.2799, 0.03992, 0.278, 0.06106, 0.2185, 0.06645, 0.2188, 0.0456, 0.1482, 0.04445, 0.147, 0.06565, 0.09241, 0.05872, 0.09808, 0.03761, 0.3346, 0.06929, 0.3165, 0.06123, 0.3158, 0.05751, 0.3443, 0.04424, 0.03057, 0.08714, 0.03389, 0.06273, 0.09069, 0.07098, 0.09077, 0.09322, 0.3443, 0.04424, 0.3158, 0.05751, 0.278, 0.06106, 0.2799, 0.03992, 0.9149, 0.91, 0.915, 0.9104, 0.914, 0.91, 0.9144, 0.9096, 0.2188, 0.0456, 0.2185, 0.06645, 0.147, 0.06565, 0.1482, 0.04445, 0.9142, 0.9091, 0.9137, 0.909, 0.9145, 0.9084, 0.9146, 0.9088, 0.3882, 0.1745, 0.3744, 0.1774, 0.3346, 0.06929, 0.3443, 0.04424, 0.3839, 0.3044, 0.3714, 0.3028, 0.3744, 0.1774, 0.3882, 0.1745, 0.9144, 0.9096, 0.914, 0.91, 0.9137, 0.909, 0.9142, 0.9091, 0.3479, 0.4026, 0.3364, 0.3982, 0.3714, 0.3028, 0.3839, 0.3044, 0.5365, 0.0737, 0.5355, 0.03288, 0.5481, 0.03106, 0.5558, 0.06735, 0.9146, 0.9088, 0.9145, 0.9084, 0.9154, 0.9085, 0.9151, 0.9088, 0.2889, 0.4706, 0.288, 0.4629, 0.3248, 0.4336, 0.3337, 0.4418, 0.9151, 0.9088, 0.9154, 0.9085, 0.9158, 0.9096, 0.9153, 0.9095, 0.3337, 0.4418, 0.3248, 0.4336, 0.3364, 0.3982, 0.3479, 0.4026, 0.2211, 0.09878, 0.2188, 0.07683, 0.2804, 0.07231, 0.2863, 0.0887, 0.9153, 0.9095, 0.9158, 0.9096, 0.915, 0.9104, 0.9149, 0.91, 0.2863, 0.0887, 0.2804, 0.07231, 0.3165, 0.06123, 0.3346, 0.06929, 0.6031, 0.7507, 0.5931, 0.7582, 0.5775, 0.7395, 0.6013, 0.7387, 0.08598, 0.5103, 0.07999, 0.5183, 0.07341, 0.5147, 0.07643, 0.5071, 0.5994, 0.1197, 0.6338, 0.1114, 0.6338, 0.1453, 0.6072, 0.1455, 0.5994, 0.1197, 0.5935, 0.09759, 0.6338, 0.1022, 0.6338, 0.1114, 0.6028, 0.1775, 0.6072, 0.1455, 0.6338, 0.1453, 0.6338, 0.1751, 0.5662, 0.02359, 0.5768, 0.05304, 0.5558, 0.06735, 0.5481, 0.03106, 0.03057, 0.9104, 0.04393, 0.8616, 0.0863, 0.8595, 0.08499, 0.922, 0.3839, 0.3044, 0.3882, 0.1745, 0.441, 0.1709, 0.4409, 0.3062, 0.3016, 0.9692, 0.3396, 0.9119, 0.3742, 0.944, 0.3519, 0.9902, 0.3882, 0.1745, 0.3443, 0.04424, 0.4137, 0.0298, 0.441, 0.1709, 0.3847, 0.4785, 0.3331, 0.4427, 0.3337, 0.4418, 0.6338, 0.08937, 0.6338, 0.1022, 0.5935, 0.09759, 0.5952, 0.07686, 0.549, 0.1662, 0.5734, 0.1756, 0.5598, 0.2069, 0.5307, 0.1967, 0.5598, 0.2069, 0.5943, 0.2176, 0.5871, 0.2561, 0.5476, 0.2417, 0.5307, 0.1967, 0.5598, 0.2069, 0.5476, 0.2417, 0.5145, 0.2305, 0.5943, 0.2176, 0.6338, 0.2207, 0.6338, 0.2603, 0.5871, 0.2561, 0.3396, 0.9119, 0.3742, 0.944, 0.4192, 0.8942, 0.4246, 0.8654, 0.1524, 0.502, 0.2118, 0.5322, 0.2403, 0.4702, 0.1991, 0.443, 0.4246, 0.8654, 0.4192, 0.8942, 0.5207, 0.8599, 0.4985, 0.8242, 0.2118, 0.5322, 0.2262, 0.5377, 0.2489, 0.4856, 0.2403, 0.4702, 0.7674, 0.07017, 0.7312, 0.0737, 0.7322, 0.03288, 0.7674, 0.03301, 0.2489, 0.4856, 0.2889, 0.4706, 0.288, 0.4629, 0.2403, 0.4702, 0.7992, 0.07742, 0.7915, 0.114, 0.7696, 0.09757, 0.7674, 0.07017, 0.7186, 0.1662, 0.6942, 0.1756, 0.6837, 0.1528, 0.699, 0.1403, 0.7186, 0.1662, 0.699, 0.1403, 0.723, 0.1245, 0.7455, 0.1526, 0.7717, 0.1357, 0.7455, 0.1526, 0.723, 0.1245, 0.7486, 0.1094, 0.7717, 0.1357, 0.7486, 0.1094, 0.7696, 0.09757, 0.7915, 0.114, 0.6648, 0.1775, 0.6733, 0.2176, 0.6338, 0.2207, 0.6338, 0.1751, 0.6773, 0.07391, 0.6908, 0.05304, 0.7118, 0.06735, 0.6928, 0.07983, 0.6648, 0.1775, 0.6604, 0.1455, 0.6837, 0.1528, 0.6942, 0.1756, 0.6648, 0.1775, 0.6942, 0.1756, 0.7078, 0.2069, 0.6733, 0.2176, 0.7312, 0.0737, 0.7674, 0.07017, 0.7696, 0.09757, 0.7486, 0.1094, 0.7312, 0.0737, 0.7486, 0.1094, 0.723, 0.1245, 0.6911, 0.09325, 0.6682, 0.1197, 0.6911, 0.09325, 0.723, 0.1245, 0.699, 0.1403, 0.6682, 0.1197, 0.699, 0.1403, 0.6837, 0.1528, 0.6604, 0.1455, 0.7992, 0.07742, 0.7674, 0.07017, 0.7674, 0.03301, 0.8035, 0.036, 0.1359, 0.6839, 0.1765, 0.6875, 0.1766, 0.5667, 0.1387, 0.5674, 0.2593, 0.6948, 0.3165, 0.6896, 0.3035, 0.564, 0.2566, 0.567, 0.3639, 0.6816, 0.4065, 0.671, 0.3906, 0.5527, 0.3471, 0.5589, 0.2233, 0.696, 0.2593, 0.6948, 0.2566, 0.567, 0.2229, 0.5681, 0.2197, 0.7581, 0.259, 0.7593, 0.2591, 0.7287, 0.2218, 0.7302, 0.3784, 0.7423, 0.4254, 0.7276, 0.4177, 0.6986, 0.3707, 0.7115, 0.259, 0.7593, 0.3254, 0.7541, 0.321, 0.7221, 0.2591, 0.7287, 0.1227, 0.7404, 0.1693, 0.7479, 0.1735, 0.7173, 0.1276, 0.7118, 0.0863, 0.8595, 0.1413, 0.8953, 0.1558, 0.8172, 0.09988, 0.8046, 0.2497, 0.9244, 0.3396, 0.9119, 0.3392, 0.8352, 0.256, 0.8318, 0.4246, 0.8654, 0.4985, 0.8242, 0.455, 0.7893, 0.4019, 0.8143, 0.1975, 0.9163, 0.2497, 0.9244, 0.256, 0.8318, 0.2123, 0.8262, 0.1413, 0.8953, 0.1975, 0.9163, 0.2123, 0.8262, 0.1558, 0.8172, 0.3396, 0.9119, 0.4246, 0.8654, 0.4019, 0.8143, 0.3392, 0.8352, 0.3254, 0.7541, 0.3784, 0.7423, 0.3707, 0.7115, 0.321, 0.7221, 0.1693, 0.7479, 0.2197, 0.7581, 0.2218, 0.7302, 0.1735, 0.7173, 0.1765, 0.6875, 0.2233, 0.696, 0.2229, 0.5681, 0.1766, 0.5667, 0.3165, 0.6896, 0.3639, 0.6816, 0.3471, 0.5589, 0.3035, 0.564, 0.5481, 0.6984, 0.543, 0.7097, 0.5621, 0.7201, 0.5642, 0.7146, 0.5481, 0.6984, 0.5642, 0.7146, 0.5524, 0.6862, 0.5524, 0.6862, 0.5642, 0.7146, 0.5727, 0.7128, 0.5695, 0.6898, 0.5992, 0.7102, 0.6209, 0.7063, 0.6175, 0.697, 0.5985, 0.6975, 0.5734, 0.7414, 0.5645, 0.7352, 0.5428, 0.7451, 0.5489, 0.7613, 0.5741, 0.8057, 0.5924, 0.7918, 0.58, 0.7643, 0.5579, 0.7767, 0.5579, 0.7767, 0.58, 0.7643, 0.5734, 0.7414, 0.5489, 0.7613, 0.5931, 0.7582, 0.5775, 0.7395, 0.5734, 0.7414, 0.58, 0.7643, 0.6642, 0.7302, 0.6627, 0.7113, 0.6492, 0.7056, 0.6505, 0.7363, 0.5727, 0.7128, 0.5992, 0.7102, 0.5985, 0.6975, 0.5861, 0.69, 0.5727, 0.7128, 0.5861, 0.69, 0.5695, 0.6898, 0.6505, 0.7363, 0.6492, 0.7056, 0.6303, 0.7058, 0.6325, 0.7365, 0.6325, 0.7365, 0.6303, 0.7058, 0.6209, 0.7063, 0.6227, 0.737, 0.6227, 0.737, 0.6209, 0.7063, 0.5992, 0.7102, 0.6013, 0.7387, 0.6013, 0.7387, 0.5992, 0.7102, 0.5727, 0.7128, 0.5775, 0.7395, 0.5775, 0.7395, 0.5727, 0.7128, 0.5642, 0.7146, 0.5734, 0.7414, 0.5734, 0.7414, 0.5642, 0.7146, 0.5621, 0.7201, 0.5645, 0.7352, 0.5645, 0.7352, 0.5621, 0.7201, 0.543, 0.7097, 0.5428, 0.7451, 0.5428, 0.7451, 0.543, 0.7097, 0.5252, 0.7084, 0.5247, 0.7403, 0.6213, 0.7475, 0.6227, 0.737, 0.6013, 0.7387, 0.6031, 0.7507, 0.5779, 0.8069, 0.5935, 0.795, 0.5924, 0.7918, 0.5741, 0.8057, 0.5935, 0.795, 0.6068, 0.7923, 0.6076, 0.7877, 0.5924, 0.7918, 0.5869, 0.6603, 0.5726, 0.6619, 0.5722, 0.6647, 0.5892, 0.6637, 0.5726, 0.6619, 0.5593, 0.6575, 0.5569, 0.6597, 0.5722, 0.6647, 0.6918, 0.7245, 0.6896, 0.7093, 0.6866, 0.7078, 0.6893, 0.7266, 0.4564, 0.7119, 0.4562, 0.7336, 0.4611, 0.7361, 0.4614, 0.7092, 0.5924, 0.7918, 0.6076, 0.7877, 0.5931, 0.7582, 0.58, 0.7643, 0.4614, 0.7092, 0.4611, 0.7361, 0.5048, 0.7365, 0.505, 0.7096, 0.5722, 0.6647, 0.5569, 0.6597, 0.5524, 0.6862, 0.5695, 0.6898, 0.5892, 0.6637, 0.5722, 0.6647, 0.5695, 0.6898, 0.5861, 0.69, 0.6893, 0.7266, 0.6866, 0.7078, 0.6627, 0.7113, 0.6642, 0.7302, 0.5247, 0.7403, 0.5252, 0.7084, 0.505, 0.7096, 0.5048, 0.7365, 0.04004, 0.5805, 0.05387, 0.5836, 0.06423, 0.5417, 0.05897, 0.5421, 0.08128, 0.5433, 0.08757, 0.5426, 0.08224, 0.5339, 0.07553, 0.5345, 0.07717, 0.5472, 0.08128, 0.5433, 0.07553, 0.5345, 0.07127, 0.5424, 0.03048, 0.5773, 0.04004, 0.5805, 0.05897, 0.5421, 0.04984, 0.5392, 0.09443, 0.5867, 0.1094, 0.5792, 0.08757, 0.5426, 0.08128, 0.5433, 0.09374, 0.6104, 0.1114, 0.6068, 0.1094, 0.5792, 0.09443, 0.5867, 0.0561, 0.6149, 0.06707, 0.6217, 0.06652, 0.5883, 0.05387, 0.5836, 0.06707, 0.6217, 0.07759, 0.6209, 0.07941, 0.5927, 0.06652, 0.5883, 0.07759, 0.6209, 0.09374, 0.6104, 0.09443, 0.5867, 0.07941, 0.5927, 0.0578, 0.643, 0.0561, 0.6149, 0.0522, 0.6138, 0.05235, 0.6323, 0.05387, 0.5836, 0.06652, 0.5883, 0.06981, 0.5459, 0.06423, 0.5417, 0.06652, 0.5883, 0.07941, 0.5927, 0.07717, 0.5472, 0.06981, 0.5459, 0.07941, 0.5927, 0.09443, 0.5867, 0.08128, 0.5433, 0.07717, 0.5472, 0.05387, 0.5836, 0.04004, 0.5805, 0.04296, 0.5914, 0.05055, 0.5947, 0.0561, 0.6149, 0.05387, 0.5836, 0.05055, 0.5947, 0.0522, 0.6138, 0.04004, 0.5805, 0.03048, 0.5773, 0.03586, 0.5898, 0.04296, 0.5914, 0.03048, 0.5773, 0.03215, 0.6059, 0.03712, 0.6084, 0.03586, 0.5898, 0.07871, 0.4897, 0.06153, 0.4933, 0.06361, 0.5045, 0.07337, 0.5037, 0.05266, 0.5073, 0.04596, 0.5122, 0.05157, 0.5175, 0.05618, 0.5142, 0.04596, 0.5122, 0.04223, 0.5139, 0.04968, 0.5199, 0.05157, 0.5175, 0.061, 0.5227, 0.06273, 0.5196, 0.05875, 0.5194, 0.05685, 0.5208, 0.05953, 0.5255, 0.061, 0.5227, 0.05685, 0.5208, 0.05642, 0.5223, 0.06491, 0.5262, 0.06794, 0.5219, 0.061, 0.5227, 0.05953, 0.5255, 0.06794, 0.5219, 0.06857, 0.5184, 0.06273, 0.5196, 0.061, 0.5227, 0.0444, 0.4941, 0.03875, 0.4987, 0.04596, 0.5122, 0.05266, 0.5073, 0.0858, 0.4934, 0.07871, 0.4897, 0.07337, 0.5037, 0.07643, 0.5071, 0.06153, 0.4933, 0.0444, 0.4941, 0.05266, 0.5073, 0.06361, 0.5045, 0.1033, 0.5122, 0.0956, 0.4943, 0.08598, 0.5103, 0.09478, 0.5198, 0.03265, 0.5024, 0.02975, 0.521, 0.04135, 0.5219, 0.04223, 0.5139, 0.0956, 0.4943, 0.0858, 0.4934, 0.07643, 0.5071, 0.08598, 0.5103, 0.03875, 0.4987, 0.03265, 0.5024, 0.04223, 0.5139, 0.04596, 0.5122, 0.06361, 0.5045, 0.05266, 0.5073, 0.05618, 0.5142, 0.06478, 0.5121, 0.07337, 0.5037, 0.06361, 0.5045, 0.06478, 0.5121, 0.07133, 0.5114, 0.07643, 0.5071, 0.07337, 0.5037, 0.07133, 0.5114, 0.07341, 0.5147, 0.09478, 0.5198, 0.08598, 0.5103, 0.07999, 0.5183, 0.08805, 0.5253, 0.04223, 0.5139, 0.04135, 0.5219, 0.0497, 0.5231, 0.04968, 0.5199, 0.08805, 0.5253, 0.07999, 0.5183, 0.07429, 0.5244, 0.07636, 0.5295, 0.05157, 0.5175, 0.04968, 0.5199, 0.05642, 0.5223, 0.05685, 0.5208, 0.07999, 0.5183, 0.07341, 0.5147, 0.07019, 0.5214, 0.07429, 0.5244, 0.04968, 0.5199, 0.0497, 0.5231, 0.05953, 0.5255, 0.05642, 0.5223, 0.06478, 0.5121, 0.05618, 0.5142, 0.05875, 0.5194, 0.06273, 0.5196, 0.07341, 0.5147, 0.07133, 0.5114, 0.06857, 0.5184, 0.07019, 0.5214, 0.05618, 0.5142, 0.05157, 0.5175, 0.05685, 0.5208, 0.05875, 0.5194, 0.07133, 0.5114, 0.06478, 0.5121, 0.06273, 0.5196, 0.06857, 0.5184, 0.6928, 0.07983, 0.6911, 0.09325, 0.6682, 0.1197, 0.6741, 0.09759, 0.7312, 0.0737, 0.6911, 0.09325, 0.6928, 0.07983, 0.7118, 0.06735, 0.321, 0.7221, 0.3707, 0.7115, 0.3639, 0.6816, 0.3165, 0.6896, 0.1735, 0.7173, 0.2218, 0.7302, 0.2233, 0.696, 0.1765, 0.6875, 0.2218, 0.7302, 0.2591, 0.7287, 0.2593, 0.6948, 0.2233, 0.696, 0.3707, 0.7115, 0.4177, 0.6986, 0.4065, 0.671, 0.3639, 0.6816, 0.2591, 0.7287, 0.321, 0.7221, 0.3165, 0.6896, 0.2593, 0.6948, 0.1276, 0.7118, 0.1735, 0.7173, 0.1765, 0.6875, 0.1359, 0.6839, 0.1558, 0.8172, 0.2123, 0.8262, 0.2197, 0.7581, 0.1693, 0.7479, 0.3392, 0.8352, 0.4019, 0.8143, 0.3784, 0.7423, 0.3254, 0.7541, 0.09988, 0.8046, 0.1558, 0.8172, 0.1693, 0.7479, 0.1227, 0.7404, 0.256, 0.8318, 0.3392, 0.8352, 0.3254, 0.7541, 0.259, 0.7593, 0.4019, 0.8143, 0.455, 0.7893, 0.4254, 0.7276, 0.3784, 0.7423, 0.2123, 0.8262, 0.256, 0.8318, 0.259, 0.7593, 0.2197, 0.7581, 0.6739, 0.7775, 0.6079, 0.8101, 0.6473, 0.8611, 0.6858, 0.8192, 0.6079, 0.8101, 0.5641, 0.8729, 0.6275, 0.9074, 0.6473, 0.8611, 0.7467, 0.694, 0.7514, 0.7673, 0.7588, 0.7699, 0.7835, 0.6926, 0.9145, 0.9084, 0.9154, 0.9085, 0.9154, 0.9085, 0.9145, 0.9083, 0.1586, 0.2254, 0.2323, 0.2097, 0.2211, 0.09878, 0.1431, 0.09954, 0.5641, 0.8729, 0.5394, 0.9382, 0.615, 0.9692, 0.6275, 0.9074, 0.2934, 0.3964, 0.2706, 0.4164, 0.2793, 0.447, 0.3364, 0.3982, 0.2042, 0.3529, 0.2387, 0.2995, 0.2323, 0.2097, 0.1586, 0.2254, 0.1392, 0.3614, 0.2042, 0.3529, 0.1586, 0.2254, 0.1063, 0.2275, 0.2387, 0.2995, 0.2896, 0.3313, 0.299, 0.1942, 0.2323, 0.2097, 0.2896, 0.3313, 0.3714, 0.3028, 0.3744, 0.1774, 0.299, 0.1942, 0.07474, 0.3919, 0.1392, 0.3614, 0.1063, 0.2275, 0.03766, 0.2379, 0.03766, 0.2379, 0.1063, 0.2275, 0.09077, 0.09322, 0.03057, 0.08714, 0.2706, 0.4164, 0.2292, 0.4076, 0.1991, 0.443, 0.2793, 0.447, 0.299, 0.1942, 0.3744, 0.1774, 0.3346, 0.06929, 0.2863, 0.0887, 0.2934, 0.3964, 0.3364, 0.3982, 0.3714, 0.3028, 0.2896, 0.3313, 0.1524, 0.502, 0.1991, 0.443, 0.1392, 0.3614, 0.07474, 0.3919, 0.1991, 0.443, 0.2292, 0.4076, 0.2042, 0.3529, 0.1392, 0.3614, 0.7551, 0.6002, 0.7467, 0.694, 0.7835, 0.6926, 0.8288, 0.6148, 0.2323, 0.2097, 0.299, 0.1942, 0.2863, 0.0887, 0.2211, 0.09878, 0.1063, 0.2275, 0.1586, 0.2254, 0.1431, 0.09954, 0.09077, 0.09322, 0.8288, 0.6148, 0.7835, 0.6926, 0.8481, 0.7717, 0.8869, 0.7238, 0.6473, 0.8611, 0.6275, 0.9074, 0.741, 0.9277, 0.7558, 0.8872, 0.6275, 0.9074, 0.615, 0.9692, 0.7374, 0.9827, 0.741, 0.9277, 0.7835, 0.6926, 0.7588, 0.7699, 0.8253, 0.8251, 0.8481, 0.7717, 0.7588, 0.7699, 0.6858, 0.8192, 0.7798, 0.8581, 0.8253, 0.8251, 0.6858, 0.8192, 0.6473, 0.8611, 0.7558, 0.8872, 0.7798, 0.8581, 0.9055, 0.8613, 0.8878, 0.8819, 0.909, 0.8994, 0.9205, 0.8943, 0.8659, 0.9362, 0.8756, 0.9726, 0.9334, 0.9382, 0.9061, 0.9278, 0.9357, 0.8449, 0.9055, 0.8613, 0.9205, 0.8943, 0.9402, 0.9002, 0.8693, 0.8981, 0.8637, 0.9136, 0.8966, 0.9154, 0.898, 0.9043, 0.8878, 0.8819, 0.8693, 0.8981, 0.898, 0.9043, 0.909, 0.8994, 0.8637, 0.9136, 0.8659, 0.9362, 0.9061, 0.9278, 0.8966, 0.9154, 0.8869, 0.7238, 0.8481, 0.7717, 0.8883, 0.8314, 0.9231, 0.8026, 0.7558, 0.8872, 0.741, 0.9277, 0.82, 0.9348, 0.8233, 0.9052, 0.741, 0.9277, 0.7374, 0.9827, 0.8247, 0.9777, 0.82, 0.9348, 0.8481, 0.7717, 0.8253, 0.8251, 0.8651, 0.8624, 0.8883, 0.8314, 0.8253, 0.8251, 0.7798, 0.8581, 0.8361, 0.8823, 0.8651, 0.8624, 0.7798, 0.8581, 0.7558, 0.8872, 0.8233, 0.9052, 0.8361, 0.8823, 0.3479, 0.4026, 0.4172, 0.4163, 0.4409, 0.3062, 0.3839, 0.3044, 0.09077, 0.09322, 0.1431, 0.09954, 0.1452, 0.08013, 0.09069, 0.07098, 0.914, 0.91, 0.9137, 0.9089, 0.9131, 0.9088, 0.9135, 0.9104, 0.9123, 0.9036, 0.9066, 0.9071, 0.909, 0.9081, 0.9129, 0.9055, 0.9143, 0.9183, 0.9243, 0.9127, 0.9212, 0.9116, 0.9141, 0.9152, 0.9154, 0.9085, 0.9158, 0.9096, 0.9162, 0.9097, 0.9157, 0.9082, 0.9067, 0.9137, 0.9143, 0.9183, 0.9141, 0.9152, 0.909, 0.9124, 0.915, 0.9104, 0.914, 0.91, 0.9135, 0.9104, 0.9151, 0.9108, 0.9179, 0.9052, 0.9129, 0.9055, 0.9144, 0.9079, 0.9157, 0.9082, 0.9141, 0.9152, 0.9212, 0.9116, 0.9162, 0.9097, 0.9151, 0.9108, 0.9213, 0.9115, 0.9179, 0.9052, 0.9157, 0.9082, 0.9162, 0.9097, 0.909, 0.9081, 0.909, 0.9124, 0.9135, 0.9104, 0.9131, 0.9088, 0.9129, 0.9055, 0.909, 0.9081, 0.9131, 0.9088, 0.9144, 0.9079, 0.909, 0.9124, 0.9141, 0.9152, 0.9151, 0.9108, 0.9135, 0.9104, 0.9145, 0.9083, 0.9154, 0.9085, 0.9154, 0.9085, 0.9145, 0.9083, 0.9066, 0.9138, 0.9143, 0.9185, 0.9143, 0.9183, 0.9067, 0.9137, 0.9143, 0.9185, 0.9246, 0.9128, 0.9243, 0.9127, 0.9143, 0.9183, 0.9123, 0.9035, 0.9065, 0.9071, 0.9066, 0.9071, 0.9123, 0.9036, 0.914, 0.91, 0.9137, 0.909, 0.9137, 0.9089, 0.914, 0.91, 0.9154, 0.9085, 0.9158, 0.9096, 0.9158, 0.9096, 0.9154, 0.9085, 0.9243, 0.9127, 0.919, 0.9035, 0.9179, 0.9052, 0.9213, 0.9115, 0.9158, 0.9096, 0.915, 0.9104, 0.9151, 0.9108, 0.9162, 0.9097, 0.9137, 0.9089, 0.9145, 0.9083, 0.9144, 0.9079, 0.9131, 0.9088, 0.9066, 0.9071, 0.9067, 0.9137, 0.909, 0.9124, 0.909, 0.9081, 0.919, 0.9035, 0.9123, 0.9036, 0.9129, 0.9055, 0.9179, 0.9052, 0.9145, 0.9083, 0.9154, 0.9085, 0.9157, 0.9082, 0.9144, 0.9079, 0.9137, 0.909, 0.9145, 0.9084, 0.9145, 0.9083, 0.9137, 0.909, 0.9158, 0.9096, 0.915, 0.9104, 0.915, 0.9104, 0.9158, 0.9096, 0.9123, 0.9034, 0.9064, 0.907, 0.9065, 0.9071, 0.9123, 0.9035, 0.9143, 0.9187, 0.9249, 0.9129, 0.9246, 0.9128, 0.9143, 0.9185, 0.914, 0.91, 0.9137, 0.909, 0.9137, 0.909, 0.914, 0.91, 0.9064, 0.9139, 0.9143, 0.9187, 0.9143, 0.9185, 0.9066, 0.9138, 0.919, 0.9034, 0.9123, 0.9035, 0.9123, 0.9036, 0.919, 0.9035, 0.9065, 0.9071, 0.9066, 0.9138, 0.9067, 0.9137, 0.9066, 0.9071, 0.9137, 0.909, 0.9145, 0.9083, 0.9145, 0.9083, 0.9137, 0.9089, 0.9158, 0.9096, 0.915, 0.9104, 0.915, 0.9104, 0.9158, 0.9096, 0.9246, 0.9128, 0.919, 0.9034, 0.919, 0.9035, 0.9243, 0.9127, 0.915, 0.9104, 0.914, 0.91, 0.914, 0.91, 0.915, 0.9104, 0.8966, 0.9154, 0.9061, 0.9278, 0.9143, 0.9187, 0.9064, 0.9139, 0.909, 0.8994, 0.898, 0.9043, 0.9064, 0.907, 0.9123, 0.9034, 0.898, 0.9043, 0.8966, 0.9154, 0.9064, 0.9139, 0.9064, 0.907, 0.1431, 0.09954, 0.2211, 0.09878, 0.2188, 0.07683, 0.1452, 0.08013, 0.9402, 0.9002, 0.9205, 0.8943, 0.9191, 0.9032, 0.9249, 0.9129, 0.9061, 0.9278, 0.9334, 0.9382, 0.9249, 0.9129, 0.9143, 0.9187, 0.9205, 0.8943, 0.909, 0.8994, 0.9123, 0.9034, 0.9191, 0.9032, 0.7514, 0.7673, 0.6739, 0.7775, 0.6858, 0.8192, 0.7588, 0.7699, 0.9249, 0.9129, 0.9191, 0.9032, 0.919, 0.9034, 0.9246, 0.9128, 0.915, 0.9104, 0.914, 0.91, 0.914, 0.91, 0.915, 0.9104, 0.8361, 0.8823, 0.8233, 0.9052, 0.8442, 0.9075, 0.8534, 0.8904, 0.8651, 0.8624, 0.8361, 0.8823, 0.8534, 0.8904, 0.8763, 0.8788, 0.8883, 0.8314, 0.8651, 0.8624, 0.8763, 0.8788, 0.8969, 0.85, 0.82, 0.9348, 0.8247, 0.9777, 0.8509, 0.975, 0.8438, 0.9326, 0.8233, 0.9052, 0.82, 0.9348, 0.8438, 0.9326, 0.8442, 0.9075, 0.9231, 0.8026, 0.8883, 0.8314, 0.8969, 0.85, 0.933, 0.8242, 0.9154, 0.9085, 0.9158, 0.9096, 0.9158, 0.9096, 0.9154, 0.9085, 0.9064, 0.907, 0.9064, 0.9139, 0.9066, 0.9138, 0.9065, 0.9071, 0.9191, 0.9032, 0.9123, 0.9034, 0.9123, 0.9035, 0.919, 0.9034, 0.3364, 0.3982, 0.2793, 0.447, 0.288, 0.4629, 0.3248, 0.4336, 0.2793, 0.447, 0.1991, 0.443, 0.2403, 0.4702, 0.288, 0.4629, 0.8969, 0.85, 0.8763, 0.8788, 0.8878, 0.8819, 0.9055, 0.8613, 0.8438, 0.9326, 0.8509, 0.975, 0.8756, 0.9726, 0.8659, 0.9362, 0.933, 0.8242, 0.8969, 0.85, 0.9055, 0.8613, 0.9357, 0.8449, 0.8534, 0.8904, 0.8442, 0.9075, 0.8637, 0.9136, 0.8693, 0.8981, 0.8763, 0.8788, 0.8534, 0.8904, 0.8693, 0.8981, 0.8878, 0.8819, 0.8442, 0.9075, 0.8438, 0.9326, 0.8659, 0.9362, 0.8637, 0.9136, 0.1897, 0.9595, 0.245, 0.9684, 0.2497, 0.9244, 0.1975, 0.9163, 0.245, 0.9684, 0.3016, 0.9692, 0.3396, 0.9119, 0.2497, 0.9244, 0.08499, 0.922, 0.126, 0.942, 0.1413, 0.8953, 0.0863, 0.8595, 0.126, 0.942, 0.1897, 0.9595, 0.1975, 0.9163, 0.1413, 0.8953, 0.03215, 0.6059, 0.02658, 0.6375, 0.03508, 0.6278, 0.03712, 0.6084, 0.08105, 0.6521, 0.09592, 0.6409, 0.09374, 0.6104, 0.07759, 0.6209, 0.06817, 0.657, 0.08105, 0.6521, 0.07759, 0.6209, 0.06707, 0.6217, 0.0578, 0.643, 0.06817, 0.657, 0.06707, 0.6217, 0.0561, 0.6149, 0.09592, 0.6409, 0.1139, 0.6376, 0.1114, 0.6068, 0.09374, 0.6104, 0.02658, 0.6375, 0.04454, 0.6446, 0.04437, 0.6319, 0.03508, 0.6278, 0.04454, 0.6446, 0.0578, 0.643, 0.05235, 0.6323, 0.04437, 0.6319, 0.6548, 0.09979, 0.6773, 0.07391, 0.6928, 0.07983, 0.6741, 0.09759, 0.4172, 0.4163, 0.3479, 0.4026, 0.3337, 0.4418, 0.3847, 0.4785, 0.3158, 0.05751, 0.278, 0.06106, 0.2804, 0.07231, 0.3165, 0.06123, 0.278, 0.06106, 0.2185, 0.06645, 0.2188, 0.07683, 0.2804, 0.07231, 0.09241, 0.05872, 0.03603, 0.05119, 0.03389, 0.06273, 0.09069, 0.07098, 0.147, 0.06565, 0.09241, 0.05872, 0.09069, 0.07098, 0.1452, 0.08013, 0.2185, 0.06645, 0.147, 0.06565, 0.1452, 0.08013, 0.2188, 0.07683, 0.09808, 0.03761, 0.03878, 0.02732, 0.03603, 0.05119, 0.09241, 0.05872, 0.2799, 0.03992, 0.2188, 0.0456, 0.2185, 0.06645, 0.278, 0.06106, 0.1482, 0.04445, 0.09808, 0.03761, 0.09241, 0.05872, 0.147, 0.06565, 0.3346, 0.06929, 0.3443, 0.04424, 0.3158, 0.05751, 0.3165, 0.06123, 0.03057, 0.08714, 0.09077, 0.09322, 0.09069, 0.07098, 0.03389, 0.06273, 0.3443, 0.04424, 0.2799, 0.03992, 0.278, 0.06106, 0.3158, 0.05751, 0.9149, 0.91, 0.9144, 0.9096, 0.914, 0.91, 0.915, 0.9104, 0.2188, 0.0456, 0.1482, 0.04445, 0.147, 0.06565, 0.2185, 0.06645, 0.9142, 0.9091, 0.9146, 0.9088, 0.9145, 0.9084, 0.9137, 0.909, 0.3882, 0.1745, 0.3443, 0.04424, 0.3346, 0.06929, 0.3744, 0.1774, 0.3839, 0.3044, 0.3882, 0.1745, 0.3744, 0.1774, 0.3714, 0.3028, 0.9144, 0.9096, 0.9142, 0.9091, 0.9137, 0.909, 0.914, 0.91, 0.3479, 0.4026, 0.3839, 0.3044, 0.3714, 0.3028, 0.3364, 0.3982, 0.7312, 0.0737, 0.7118, 0.06735, 0.7196, 0.03106, 0.7322, 0.03288, 0.9146, 0.9088, 0.9151, 0.9088, 0.9154, 0.9085, 0.9145, 0.9084, 0.2889, 0.4706, 0.3337, 0.4418, 0.3248, 0.4336, 0.288, 0.4629, 0.9151, 0.9088, 0.9153, 0.9095, 0.9158, 0.9096, 0.9154, 0.9085, 0.3337, 0.4418, 0.3479, 0.4026, 0.3364, 0.3982, 0.3248, 0.4336, 0.2211, 0.09878, 0.2863, 0.0887, 0.2804, 0.07231, 0.2188, 0.07683, 0.9153, 0.9095, 0.9149, 0.91, 0.915, 0.9104, 0.9158, 0.9096, 0.2863, 0.0887, 0.3346, 0.06929, 0.3165, 0.06123, 0.2804, 0.07231, 0.6031, 0.7507, 0.6013, 0.7387, 0.5775, 0.7395, 0.5931, 0.7582, 0.08598, 0.5103, 0.07643, 0.5071, 0.07341, 0.5147, 0.07999, 0.5183, 0.6682, 0.1197, 0.6604, 0.1455, 0.6338, 0.1453, 0.6338, 0.1114, 0.6682, 0.1197, 0.6338, 0.1114, 0.6338, 0.1022, 0.6741, 0.09759, 0.6648, 0.1775, 0.6338, 0.1751, 0.6338, 0.1453, 0.6604, 0.1455, 0.7014, 0.02359, 0.7196, 0.03106, 0.7118, 0.06735, 0.6908, 0.05304, 0.03057, 0.9104, 0.08499, 0.922, 0.0863, 0.8595, 0.04393, 0.8616, 0.3839, 0.3044, 0.4409, 0.3062, 0.441, 0.1709, 0.3882, 0.1745, 0.3016, 0.9692, 0.3519, 0.9902, 0.3742, 0.944, 0.3396, 0.9119, 0.3882, 0.1745, 0.441, 0.1709, 0.4137, 0.0298, 0.3443, 0.04424, 0.3847, 0.4785, 0.3337, 0.4418, 0.3331, 0.4427, 0.6338, 0.08937, 0.6724, 0.07686, 0.6741, 0.09759, 0.6338, 0.1022, 0.7186, 0.1662, 0.7369, 0.1967, 0.7078, 0.2069, 0.6942, 0.1756, 0.7078, 0.2069, 0.7201, 0.2417, 0.6805, 0.2561, 0.6733, 0.2176, 0.7369, 0.1967, 0.7531, 0.2305, 0.7201, 0.2417, 0.7078, 0.2069, 0.6733, 0.2176, 0.6805, 0.2561, 0.6338, 0.2603, 0.6338, 0.2207, 0.7717, 0.1357, 0.791, 0.164, 0.7652, 0.1828, 0.7455, 0.1526, 0.7455, 0.1526, 0.7652, 0.1828, 0.7369, 0.1967, 0.7186, 0.1662, 0.7652, 0.1828, 0.7841, 0.2173, 0.7531, 0.2305, 0.7369, 0.1967, 0.791, 0.164, 0.8126, 0.1987, 0.7841, 0.2173, 0.7652, 0.1828, 0.4959, 0.1357, 0.5221, 0.1526, 0.5024, 0.1828, 0.4766, 0.164, 0.5221, 0.1526, 0.549, 0.1662, 0.5307, 0.1967, 0.5024, 0.1828, 0.5024, 0.1828, 0.5307, 0.1967, 0.5145, 0.2305, 0.4836, 0.2173, 0.4766, 0.164, 0.5024, 0.1828, 0.4836, 0.2173, 0.455, 0.1987, 0.8372, 0.3384, 0.8302, 0.3753, 0.7099, 0.3666, 0.7038, 0.3226, 0.8423, 0.4819, 0.8164, 0.4973, 0.7881, 0.4797, 0.8052, 0.4471, 0.8291, 0.5839, 0.8115, 0.566, 0.825, 0.5316, 0.854, 0.5351, 0.8052, 0.4471, 0.7881, 0.4797, 0.7495, 0.4794, 0.732, 0.4437, 0.854, 0.5351, 0.825, 0.5316, 0.8164, 0.4973, 0.8423, 0.4819, 0.9367, 0.1687, 0.883, 0.1707, 0.8704, 0.1462, 0.9203, 0.1169, 0.8704, 0.1462, 0.883, 0.1707, 0.8746, 0.1953, 0.8497, 0.2113, 0.8418, 0.1363, 0.8452, 0.3124, 0.8372, 0.3384, 0.7038, 0.3226, 0.7016, 0.3002, 0.9943, 0.5236, 0.9792, 0.527, 0.9307, 0.4136, 0.9514, 0.3924, 0.9514, 0.3924, 0.9307, 0.4136, 0.8372, 0.3384, 0.8452, 0.3124, 0.9691, 0.6681, 0.9493, 0.6647, 0.9792, 0.527, 0.9943, 0.5236, 0.9307, 0.4136, 0.9075, 0.4311, 0.8302, 0.3753, 0.8372, 0.3384, 0.9493, 0.6647, 0.8962, 0.6374, 0.943, 0.524, 0.9792, 0.527, 0.9792, 0.527, 0.943, 0.524, 0.9075, 0.4311, 0.9307, 0.4136, 0.9075, 0.4311, 0.8733, 0.4592, 0.8168, 0.4153, 0.8302, 0.3753, 0.8962, 0.6374, 0.8612, 0.612, 0.8951, 0.5269, 0.943, 0.524, 0.8302, 0.3753, 0.8168, 0.4153, 0.7189, 0.4064, 0.7099, 0.3666, 0.943, 0.524, 0.8951, 0.5269, 0.8733, 0.4592, 0.9075, 0.4311, 0.8733, 0.4592, 0.8423, 0.4819, 0.8052, 0.4471, 0.8168, 0.4153, 0.8612, 0.612, 0.8291, 0.5839, 0.854, 0.5351, 0.8951, 0.5269, 0.8168, 0.4153, 0.8052, 0.4471, 0.732, 0.4437, 0.7189, 0.4064, 0.8951, 0.5269, 0.854, 0.5351, 0.8423, 0.4819, 0.8733, 0.4592, 0.885, 0.317, 0.8723, 0.262, 0.9214, 0.2238, 0.9668, 0.2598, 0.9898, 0.1693, 0.9367, 0.1687, 0.9203, 0.1169, 0.957, 0.07597, 0.9668, 0.2598, 0.9214, 0.2238, 0.9367, 0.1687, 0.9898, 0.1693, 0.957, 0.07597, 0.9203, 0.1169, 0.8606, 0.08609, 0.8642, 0.03003, 0.9214, 0.2238, 0.8746, 0.1953, 0.883, 0.1707, 0.9367, 0.1687, 0.9203, 0.1169, 0.8704, 0.1462, 0.8418, 0.1363, 0.8606, 0.08609, 0.8723, 0.262, 0.8497, 0.2113, 0.8746, 0.1953, 0.9214, 0.2238, 0.825, 0.5316, 0.8115, 0.566, 0.7495, 0.4794, 0.7881, 0.4797, 0.8164, 0.4973, 0.8372, 0.3384, 0.7038, 0.3226, 0.7099, 0.3666, 0.8302, 0.3753, 0.8423, 0.4819, 0.8052, 0.4471, 0.7881, 0.4797, 0.8164, 0.4973, 0.8291, 0.5839, 0.854, 0.5351, 0.825, 0.5316, 0.8115, 0.566, 0.8052, 0.4471, 0.732, 0.4437, 0.7495, 0.4794, 0.7881, 0.4797, 0.854, 0.5351, 0.8423, 0.4819, 0.8164, 0.4973, 0.825, 0.5316, 0.9367, 0.1687, 0.9203, 0.1169, 0.8704, 0.1462, 0.883, 0.1707, 0.8704, 0.1462, 0.8418, 0.1363, 0.8497, 0.2113, 0.8746, 0.1953, 0.883, 0.1707, 0.8452, 0.3124, 0.7016, 0.3002, 0.7038, 0.3226, 0.8372, 0.3384, 0.9943, 0.5236, 0.9514, 0.3924, 0.9307, 0.4136, 0.9792, 0.527, 0.9514, 0.3924, 0.8452, 0.3124, 0.8372, 0.3384, 0.9307, 0.4136, 0.9691, 0.6681, 0.9943, 0.5236, 0.9792, 0.527, 0.9493, 0.6647, 0.9307, 0.4136, 0.8372, 0.3384, 0.8302, 0.3753, 0.9075, 0.4311, 0.9493, 0.6647, 0.9792, 0.527, 0.943, 0.524, 0.8962, 0.6374, 0.9792, 0.527, 0.9307, 0.4136, 0.9075, 0.4311, 0.943, 0.524, 0.9075, 0.4311, 0.8302, 0.3753, 0.8168, 0.4153, 0.8733, 0.4592, 0.8962, 0.6374, 0.943, 0.524, 0.8951, 0.5269, 0.8612, 0.612, 0.8302, 0.3753, 0.7099, 0.3666, 0.7189, 0.4064, 0.8168, 0.4153, 0.943, 0.524, 0.9075, 0.4311, 0.8733, 0.4592, 0.8951, 0.5269, 0.8733, 0.4592, 0.8168, 0.4153, 0.8052, 0.4471, 0.8423, 0.4819, 0.8612, 0.612, 0.8951, 0.5269, 0.854, 0.5351, 0.8291, 0.5839, 0.8168, 0.4153, 0.7189, 0.4064, 0.732, 0.4437, 0.8052, 0.4471, 0.8951, 0.5269, 0.8733, 0.4592, 0.8423, 0.4819, 0.854, 0.5351, 0.885, 0.317, 0.9668, 0.2598, 0.9214, 0.2238, 0.8723, 0.262, 0.9898, 0.1693, 0.957, 0.07597, 0.9203, 0.1169, 0.9367, 0.1687, 0.9668, 0.2598, 0.9898, 0.1693, 0.9367, 0.1687, 0.9214, 0.2238, 0.957, 0.07597, 0.8642, 0.03003, 0.8606, 0.08609, 0.9203, 0.1169, 0.9214, 0.2238, 0.9367, 0.1687, 0.883, 0.1707, 0.8746, 0.1953, 0.9203, 0.1169, 0.8606, 0.08609, 0.8418, 0.1363, 0.8704, 0.1462, 0.8723, 0.262, 0.9214, 0.2238, 0.8746, 0.1953, 0.8497, 0.2113, 0.825, 0.5316, 0.8164, 0.4973, 0.7881, 0.4797, 0.7495, 0.4794, 0.8115, 0.566])
me_cube_002.use_remesh_preserve_volume = False
me_cube_002.use_remesh_preserve_attributes = False
me_cube_002.use_mirror_vertex_groups = False
me_cube_002.update()

# ---- objects
ob_yamato = bpy.data.objects.new('Yamato', me_cube_002)

# ---- transforms, parenting, visibility, modifiers, constraints
ob_yamato.location = (23.23, -7.13, -21.65)
ob_yamato.lineart.crease_threshold = 0.0

# ---- collection membership
col_collection_1.objects.link(ob_yamato)

# ---- scene / render settings (as saved in the file)
scene.frame_start = 1; scene.frame_end = 45; scene.frame_set(151)
scene.render.engine = 'BLENDER_EEVEE_NEXT'
scene.render.resolution_percentage = 50
scene.render.dither_intensity = 0.0
scene.cycles.use_denoising = False
scene.cycles.samples = 10
scene.cycles.sampling_pattern = 'TABULATED_SOBOL'
scene.cycles.light_sampling_threshold = 0.0
scene.cycles.use_adaptive_sampling = False
scene.cycles.use_light_tree = False
scene.cycles.blur_glossy = 0.0
scene.cycles.pixel_filter_type = 'GAUSSIAN'
scene.cycles.sample_clamp_indirect = 0.0
scene.view_settings.view_transform = 'Standard'
bpy.context.view_layer.update()

# ---- added for rendering (the .blend has no active camera and no usable light): camera, sun
cam_auto = bpy.data.cameras.new('AutoCamera')
cam_auto.lens = 50.0
cam_auto.sensor_width = 36.0
cam_auto.clip_end = 1000.0
ob_auto_camera = bpy.data.objects.new('AutoCamera', cam_auto)
scene.collection.objects.link(ob_auto_camera)
ob_auto_camera.location = (18.1938, -23.0023, 14.2313)
ob_auto_camera.rotation_euler = (1.09748, -7.21219e-08, 0.694738)
scene.camera = ob_auto_camera
light_auto_sun = bpy.data.lights.new('AutoSun', 'SUN')
light_auto_sun.energy = 3.0
light_auto_sun.angle = 0.0523599
ob_auto_sun = bpy.data.objects.new('AutoSun', light_auto_sun)
scene.collection.objects.link(ob_auto_sun)
ob_auto_sun.rotation_euler = (0.872665, 0.174533, 0.523599)
bpy.context.view_layer.update()
